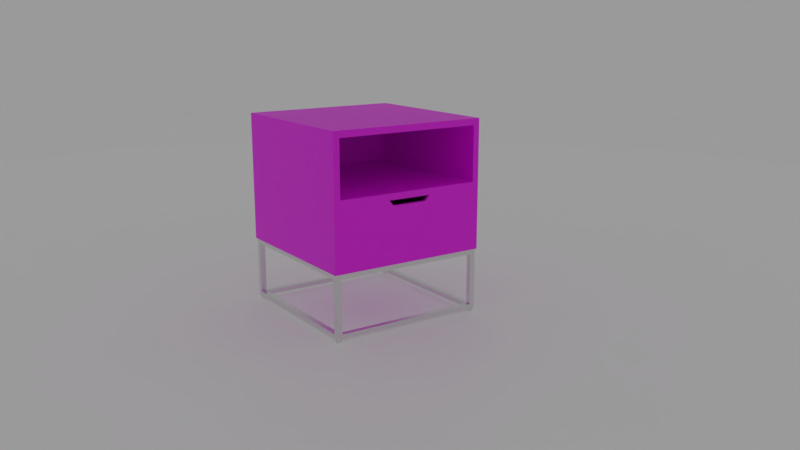 # Source: simple_configurator.blend  (saved by Blender 4.5.90; exported with 4.5.12 LTS)
import bpy
from mathutils import Matrix  # noqa: F401  (used for matrix-valued properties, if any)

bpy.ops.wm.read_factory_settings(use_empty=True)
scene = bpy.context.scene
scene.name = 'Scene'

# ---- collections
col_collection_1 = bpy.data.collections.new('Collection 1'); scene.collection.children.link(col_collection_1)

# ---- images (referenced by path relative to the original .blend; pixels are not part of the script)
import os
ASSET_DIR = os.environ.get("B2B_ASSET_DIR", "")  # directory of the original .blend (textures are referenced by path, not embedded)
HERE = os.path.dirname(os.path.abspath(__file__))  # packed textures are extracted next to this script under _unpacked/

def load_image(name, relpath, width, height, colorspace="sRGB"):
    """Load a texture the original file referenced (path relative to the .blend, or extracted next to this script)."""
    p = next((c for c in (os.path.join(HERE, relpath), os.path.join(ASSET_DIR, relpath)) if relpath and os.path.exists(c)), "")
    if p:
        img = bpy.data.images.load(p, check_existing=True)
        img.name = name
    else:  # same state as the original file: an image datablock whose file is absent (Cycles renders it pink)
        img = bpy.data.images.new(name, width, height)
        img.source = "FILE"
        img.filepath = "//" + (relpath or name)
    img.colorspace_settings.name = colorspace
    return img
img_ground_mask_jpg = load_image('ground_mask.jpg', 'ground_mask.jpg', 1024, 1024, 'sRGB')
img_wood_basecolor_1_jpg = load_image('wood_basecolor_1.jpg', 'wood_basecolor_1.jpg', 1024, 1024, 'sRGB')
img_environment_hdr = load_image('environment.hdr', 'environment.hdr', 1024, 1024, 'Linear Rec.709')

# ---- materials (node trees are filled in below, after node groups)
mat_spherematerial = bpy.data.materials.new('SphereMaterial')
mat_woodmaterial1 = bpy.data.materials.new('woodmaterial1')
mat_chrome = bpy.data.materials.new('Chrome')

# ---- node groups
ng_auto_smooth = bpy.data.node_groups.new('Auto Smooth', 'GeometryNodeTree')
_s = ng_auto_smooth.interface.new_socket(name='Geometry', in_out='OUTPUT', socket_type='NodeSocketGeometry')
_s = ng_auto_smooth.interface.new_socket(name='Geometry', in_out='INPUT', socket_type='NodeSocketGeometry')
_s = ng_auto_smooth.interface.new_socket(name='Angle', in_out='INPUT', socket_type='NodeSocketFloat')
_s.subtype = 'ANGLE'
_s.min_value = 0.0
_s.max_value = 3.142
ng_auto_smooth.is_modifier = True
_N = ng_auto_smooth.nodes; _L = ng_auto_smooth.links
n0 = _N.new('NodeGroupOutput'); n0.name = 'Group Output'; n0.location = (480, -100)
n1 = _N.new('NodeGroupInput'); n1.name = 'Group Input'; n1.location = (-420, -300)
n2 = _N.new('NodeGroupInput'); n2.name = 'Group Input.001'; n2.location = (-60, -100)
n3 = _N.new('GeometryNodeSetShadeSmooth'); n3.name = 'Set Shade Smooth'; n3.location = (120, -100)
n3.domain = 'EDGE'
n4 = _N.new('GeometryNodeSetShadeSmooth'); n4.name = 'Set Shade Smooth.001'; n4.location = (300, -100)
n5 = _N.new('GeometryNodeInputMeshEdgeAngle'); n5.name = 'Edge Angle'; n5.location = (-420, -220)
n6 = _N.new('GeometryNodeInputEdgeSmooth'); n6.name = 'Is Edge Smooth'; n6.location = (-60, -160)
n7 = _N.new('GeometryNodeInputShadeSmooth'); n7.name = 'Is Face Smooth'; n7.location = (-240, -340)
n8 = _N.new('FunctionNodeBooleanMath'); n8.name = 'Boolean Math'; n8.location = (-60, -220)
n9 = _N.new('FunctionNodeCompare'); n9.name = 'Compare'; n9.location = (-240, -180)
n9.operation = 'LESS_EQUAL'
_L.new(n5.outputs[0], n9.inputs[0])
_L.new(n4.outputs[0], n0.inputs[0])
_L.new(n1.outputs[1], n9.inputs[1])
_L.new(n9.outputs[0], n8.inputs[0])
_L.new(n7.outputs[0], n8.inputs[1])
_L.new(n2.outputs[0], n3.inputs[0])
_L.new(n6.outputs[0], n3.inputs[1])
_L.new(n3.outputs[0], n4.inputs[0])
_L.new(n8.outputs[0], n3.inputs[2])
n0.is_active_output = True

# ---- material node trees
mat_spherematerial.use_nodes = True; mat_spherematerial.node_tree.nodes.clear()
_N = mat_spherematerial.node_tree.nodes; _L = mat_spherematerial.node_tree.links
n0 = _N.new('ShaderNodeOutputMaterial'); n0.name = 'Material Output'; n0.location = (335, 81)
n1 = _N.new('ShaderNodeEmission'); n1.name = 'Emission'; n1.location = (94, 147)
n1.inputs[1].default_value = 0.5
n2 = _N.new('ShaderNodeTexImage'); n2.name = 'Image Texture'; n2.location = (-221, 95)
n2.image = img_ground_mask_jpg
n3 = _N.new('ShaderNodeMixShader'); n3.name = 'Mix Shader'; n3.location = (133, -12)
n4 = _N.new('ShaderNodeBsdfPrincipled'); n4.name = 'Principled BSDF'; n4.location = (304, -86)
_L.new(n2.outputs[0], n3.inputs[0])
_L.new(n3.outputs[0], n0.inputs[0])
_L.new(n1.outputs[0], n3.inputs[2])
_L.new(n4.outputs[0], n3.inputs[1])
n0.is_active_output = True
mat_woodmaterial1.use_nodes = True; mat_woodmaterial1.node_tree.nodes.clear()
_N = mat_woodmaterial1.node_tree.nodes; _L = mat_woodmaterial1.node_tree.links
n0 = _N.new('ShaderNodeBsdfPrincipled'); n0.name = 'Principled BSDF'; n0.location = (-200, 100)
n1 = _N.new('ShaderNodeOutputMaterial'); n1.name = 'Material Output'; n1.location = (200, 100)
n2 = _N.new('ShaderNodeTexImage'); n2.name = 'Image Texture'; n2.location = (-490, 75)
n2.image = img_wood_basecolor_1_jpg
n3 = _N.new('ShaderNodeUVMap'); n3.name = 'UV Map'; n3.location = (-829, 91)
n4 = _N.new('ShaderNodeMapping'); n4.name = 'Mapping'; n4.location = (-650, 137)
n4.inputs[3].default_value = (5.0, 5.0, 1.0)
_L.new(n0.outputs[0], n1.inputs[0])
_L.new(n2.outputs[0], n0.inputs[0])
_L.new(n4.outputs[0], n2.inputs[0])
_L.new(n3.outputs[0], n4.inputs[0])
n1.is_active_output = True
mat_chrome.use_nodes = True; mat_chrome.node_tree.nodes.clear()
_N = mat_chrome.node_tree.nodes; _L = mat_chrome.node_tree.links
n0 = _N.new('ShaderNodeBsdfPrincipled'); n0.name = 'Principled BSDF'; n0.location = (-200, 100)
n0.inputs[1].default_value = 1.0
n0.inputs[2].default_value = 0.2745
n1 = _N.new('ShaderNodeOutputMaterial'); n1.name = 'Material Output'; n1.location = (200, 100)
_L.new(n0.outputs[0], n1.inputs[0])
n1.is_active_output = True

# ---- world
world_world = bpy.data.worlds.new('World'); scene.world = world_world
world_world.use_nodes = True; world_world.node_tree.nodes.clear()
_N = world_world.node_tree.nodes; _L = world_world.node_tree.links
n0 = _N.new('ShaderNodeBackground'); n0.name = 'Background'; n0.location = (-200, 100)
n0.inputs[1].default_value = 0.6
n1 = _N.new('ShaderNodeOutputWorld'); n1.name = 'World Output'; n1.location = (200, 100)
n2 = _N.new('ShaderNodeTexEnvironment'); n2.name = 'Environment Texture'; n2.location = (-584, 70)
n2.image = img_environment_hdr
_L.new(n0.outputs[0], n1.inputs[0])
_L.new(n2.outputs[0], n0.inputs[0])
n1.is_active_output = True
world_world.color = (0.05088, 0.05088, 0.05088)
world_world.use_sun_shadow = False
world_world.sun_shadow_jitter_overblur = 0.0
world_world.cycles.sampling_method = 'MANUAL'

# ---- cameras
cam_camera = bpy.data.cameras.new('Camera')
cam_camera.clip_end = 100.0
cam_camera.lens = 35.0
cam_camera.sensor_width = 32.0
cam_camera.sensor_height = 18.0
cam_camera.ortho_scale = 7.314
cam_camera.dof.focus_distance = 0.0
cam_camera.dof.aperture_fstop = 128.0

# ---- lights
light_lamp = bpy.data.lights.new('Lamp', 'SUN')
light_lamp.transmission_factor = 0.0
light_lamp.cutoff_distance = 30.0
light_lamp.angle = 0.1993
light_lamp.energy = 1.7
light_lamp.shadow_buffer_clip_start = 1.001
light_lamp.shadow_soft_size = 0.1
light_lamp.shadow_maximum_resolution = 0.006
light_lamp.shadow_cascade_max_distance = 1000.0

# ---- meshes
me_sphere_001 = bpy.data.meshes.new('Sphere.001')
me_sphere_001.from_pydata([(-1.0, -1.0, 0.0), (1.0, -1.0, 0.0), (-1.0, 1.0, 0.0), (1.0, 1.0, 0.0), (-2.738e-07, 0.7032, 3.535), (-2.738e-07, 1.379, 3.33), (-2.738e-07, 2.003, 2.997), (-2.738e-07, 2.549, 2.549), (-2.738e-07, 2.997, 2.003), (-2.738e-07, 3.33, 1.379), (-2.738e-07, 3.535, 0.7032), (0.1372, 0.6897, 3.535), (0.2691, 1.353, 3.33), (0.3907, 1.964, 2.997), (0.4973, 2.5, 2.549), (0.5847, 2.94, 2.003), (0.6497, 3.266, 1.379), (0.6897, 3.467, 0.7032), (0.2691, 0.6497, 3.535), (0.5279, 1.274, 3.33), (0.7664, 1.85, 2.997), (0.9754, 2.355, 2.549), (1.147, 2.769, 2.003), (1.274, 3.077, 1.379), (1.353, 3.266, 0.7032), (0.3907, 0.5847, 3.535), (0.7664, 1.147, 3.33), (1.113, 1.665, 2.997), (1.416, 2.119, 2.549), (1.665, 2.492, 2.003), (1.85, 2.769, 1.379), (1.964, 2.94, 0.7032), (0.4973, 0.4973, 3.535), (0.9754, 0.9754, 3.33), (1.416, 1.416, 2.997), (1.802, 1.802, 2.549), (2.119, 2.119, 2.003), (2.355, 2.355, 1.379), (2.5, 2.5, 0.7032), (0.5847, 0.3907, 3.535), (1.147, 0.7664, 3.33), (1.665, 1.113, 2.997), (2.119, 1.416, 2.549), (2.492, 1.665, 2.003), (2.769, 1.85, 1.379), (2.94, 1.964, 0.7032), (0.6497, 0.2691, 3.535), (1.274, 0.5279, 3.33), (1.85, 0.7664, 2.997), (2.355, 0.9754, 2.549), (2.769, 1.147, 2.003), (3.077, 1.274, 1.379), (3.266, 1.353, 0.7032), (0.6897, 0.1372, 3.535), (1.353, 0.2691, 3.33), (1.964, 0.3907, 2.997), (2.5, 0.4973, 2.549), (2.94, 0.5847, 2.003), (3.266, 0.6497, 1.379), (3.467, 0.6897, 0.7032), (0.7032, -6.53e-07, 3.535), (1.379, -6.261e-07, 3.33), (2.003, -5.992e-07, 2.997), (2.549, -6.261e-07, 2.549), (2.997, -6.798e-07, 2.003), (3.33, -4.65e-07, 1.379), (3.535, -8.947e-07, 0.7032), (0.6897, -0.1372, 3.535), (1.353, -0.2691, 3.33), (1.964, -0.3907, 2.997), (2.5, -0.4973, 2.549), (2.94, -0.5847, 2.003), (3.266, -0.6497, 1.379), (3.467, -0.6897, 0.7032), (0.6497, -0.2691, 3.535), (1.274, -0.5279, 3.33), (1.85, -0.7664, 2.997), (2.355, -0.9754, 2.549), (2.769, -1.147, 2.003), (3.077, -1.274, 1.379), (3.266, -1.353, 0.7032), (0.5847, -0.3907, 3.535), (1.147, -0.7664, 3.33), (1.665, -1.113, 2.997), (2.119, -1.416, 2.549), (2.492, -1.665, 2.003), (2.769, -1.85, 1.379), (2.94, -1.964, 0.7032), (0.4973, -0.4973, 3.535), (0.9754, -0.9754, 3.33), (1.416, -1.416, 2.997), (1.802, -1.802, 2.549), (2.119, -2.119, 2.003), (2.355, -2.355, 1.379), (2.5, -2.5, 0.7032), (0.3907, -0.5847, 3.535), (0.7664, -1.147, 3.33), (1.113, -1.665, 2.997), (1.416, -2.119, 2.549), (1.665, -2.492, 2.003), (1.85, -2.769, 1.379), (1.964, -2.94, 0.7032), (0.2691, -0.6497, 3.535), (0.5279, -1.274, 3.33), (0.7664, -1.85, 2.997), (0.9754, -2.355, 2.549), (1.147, -2.769, 2.003), (1.274, -3.077, 1.379), (1.353, -3.266, 0.7032), (0.1372, -0.6897, 3.535), (0.2691, -1.353, 3.33), (0.3907, -1.964, 2.997), (0.4973, -2.5, 2.549), (0.5847, -2.94, 2.003), (0.6497, -3.266, 1.379), (0.6897, -3.467, 0.7032), (-2.998e-07, -0.7032, 3.535), (-1.252e-07, -1.379, 3.33), (-1.789e-07, -2.003, 2.997), (-3.669e-07, -2.549, 2.549), (-5.818e-07, -2.997, 2.003), (-4.464e-08, -3.33, 1.379), (-5.818e-07, -3.535, 0.7032), (-0.1372, -0.6897, 3.535), (-0.2691, -1.353, 3.33), (-0.3907, -1.964, 2.997), (-0.4973, -2.5, 2.549), (-0.5847, -2.94, 2.003), (-0.6497, -3.266, 1.379), (-0.6897, -3.467, 0.7032), (-0.2691, -0.6497, 3.535), (-0.5279, -1.274, 3.33), (-0.7664, -1.85, 2.997), (-0.9754, -2.355, 2.549), (-1.147, -2.769, 2.003), (-1.274, -3.077, 1.379), (-1.353, -3.266, 0.7032), (-0.3907, -0.5847, 3.535), (-0.7664, -1.147, 3.33), (-1.113, -1.665, 2.997), (-1.416, -2.119, 2.549), (-1.665, -2.492, 2.003), (-1.85, -2.769, 1.379), (-1.964, -2.94, 0.7032), (-1.104e-06, -1.481e-06, 3.605), (-0.4973, -0.4973, 3.535), (-0.9754, -0.9754, 3.33), (-1.416, -1.416, 2.997), (-1.802, -1.802, 2.549), (-2.119, -2.119, 2.003), (-2.355, -2.355, 1.379), (-2.5, -2.5, 0.7032), (-0.5847, -0.3907, 3.535), (-1.147, -0.7664, 3.33), (-1.665, -1.113, 2.997), (-2.119, -1.416, 2.549), (-2.492, -1.665, 2.003), (-2.769, -1.85, 1.379), (-2.94, -1.964, 0.7032), (-0.6497, -0.2691, 3.535), (-1.274, -0.5279, 3.33), (-1.85, -0.7664, 2.997), (-2.355, -0.9754, 2.549), (-2.769, -1.147, 2.003), (-3.077, -1.274, 1.379), (-3.266, -1.353, 0.7032), (-0.6897, -0.1372, 3.535), (-1.353, -0.2691, 3.33), (-1.964, -0.3907, 2.997), (-2.5, -0.4973, 2.549), (-2.94, -0.5847, 2.003), (-3.266, -0.6497, 1.379), (-3.467, -0.6897, 0.7032), (-0.7032, -5.992e-07, 3.535), (-1.379, -4.918e-07, 3.33), (-2.003, -4.918e-07, 2.997), (-2.549, -1.427e-07, 2.549), (-2.997, 1.846e-08, 2.003), (-3.33, -6.261e-07, 1.379), (-3.535, 1.796e-07, 0.7032), (-0.6897, 0.1372, 3.535), (-1.353, 0.2691, 3.33), (-1.964, 0.3907, 2.997), (-2.5, 0.4973, 2.549), (-2.94, 0.5847, 2.003), (-3.266, 0.6497, 1.379), (-3.467, 0.6897, 0.7032), (-0.6497, 0.2691, 3.535), (-1.274, 0.5279, 3.33), (-1.85, 0.7664, 2.997), (-2.355, 0.9754, 2.549), (-2.769, 1.147, 2.003), (-3.077, 1.274, 1.379), (-3.266, 1.353, 0.7032), (-0.5847, 0.3907, 3.535), (-1.147, 0.7664, 3.33), (-1.665, 1.113, 2.997), (-2.119, 1.416, 2.549), (-2.492, 1.665, 2.003), (-2.769, 1.85, 1.379), (-2.94, 1.964, 0.7032), (-0.4973, 0.4973, 3.535), (-0.9754, 0.9754, 3.33), (-1.416, 1.416, 2.997), (-1.802, 1.802, 2.549), (-2.119, 2.119, 2.003), (-2.355, 2.355, 1.379), (-2.5, 2.5, 0.7032), (-0.3907, 0.5847, 3.535), (-0.7664, 1.147, 3.33), (-1.113, 1.665, 2.997), (-1.416, 2.119, 2.549), (-1.665, 2.492, 2.003), (-1.85, 2.769, 1.379), (-1.964, 2.94, 0.7032), (-0.2691, 0.6497, 3.535), (-0.5279, 1.274, 3.33), (-0.7664, 1.85, 2.997), (-0.9754, 2.355, 2.549), (-1.147, 2.769, 2.003), (-1.274, 3.077, 1.379), (-1.353, 3.266, 0.7032), (-0.1372, 0.6897, 3.535), (-0.2691, 1.353, 3.33), (-0.3907, 1.964, 2.997), (-0.4973, 2.5, 2.549), (-0.5847, 2.94, 2.003), (-0.6497, 3.266, 1.379), (-0.6897, 3.467, 0.7032), (-2.738e-07, 3.566, 0.394), (1.408e-06, 3.207, 2.314e-07), (-4.843e-08, 3.532, 0.197), (5.674e-07, 3.4, 0.05279), (0.7503, 3.133, 2.298e-07), (0.6957, 3.497, 0.394), (0.7258, 3.329, 0.05279), (0.7058, 3.462, 0.197), (1.319, 2.96, 2.298e-07), (1.365, 3.294, 0.394), (1.347, 3.14, 0.05279), (1.364, 3.263, 0.197), (1.843, 2.68, 2.298e-07), (1.981, 2.965, 0.394), (1.92, 2.834, 0.05279), (1.971, 2.939, 0.197), (2.303, 2.303, 2.298e-07), (2.521, 2.521, 0.394), (2.422, 2.422, 0.05279), (2.502, 2.502, 0.197), (2.68, 1.843, 2.298e-07), (2.965, 1.981, 0.394), (2.834, 1.92, 0.05279), (2.939, 1.971, 0.197), (2.96, 1.319, 2.298e-07), (3.294, 1.365, 0.394), (3.14, 1.347, 0.05279), (3.263, 1.364, 0.197), (3.133, 0.7503, 2.298e-07), (3.497, 0.6957, 0.394), (3.329, 0.7258, 0.05279), (3.462, 0.7058, 0.197), (3.207, -8.382e-07, 2.314e-07), (3.566, -8.71e-07, 0.394), (3.4, -8.438e-07, 0.05279), (3.532, -8.554e-07, 0.197), (3.133, -0.7503, 2.298e-07), (3.497, -0.6957, 0.394), (3.329, -0.7258, 0.05279), (3.462, -0.7058, 0.197), (2.96, -1.319, 2.298e-07), (3.294, -1.365, 0.394), (3.14, -1.347, 0.05279), (3.263, -1.364, 0.197), (2.68, -1.843, 2.298e-07), (2.965, -1.981, 0.394), (2.834, -1.92, 0.05279), (2.939, -1.971, 0.197), (2.303, -2.303, 2.298e-07), (2.521, -2.521, 0.394), (2.422, -2.422, 0.05279), (2.502, -2.502, 0.197), (1.843, -2.68, 2.298e-07), (1.981, -2.965, 0.394), (1.92, -2.834, 0.05279), (1.971, -2.939, 0.197), (1.319, -2.96, 2.298e-07), (1.365, -3.294, 0.394), (1.347, -3.14, 0.05279), (1.364, -3.263, 0.197), (0.7503, -3.133, 2.298e-07), (0.6957, -3.497, 0.394), (0.7258, -3.329, 0.05279), (0.7058, -3.462, 0.197), (-1.576e-06, -3.207, 2.314e-07), (-6.054e-07, -3.566, 0.394), (-1.102e-06, -3.4, 0.05279), (-7.467e-07, -3.532, 0.197), (-0.7503, -3.133, 2.298e-07), (-0.6957, -3.497, 0.394), (-0.7258, -3.329, 0.05279), (-0.7058, -3.462, 0.197), (-1.319, -2.96, 2.298e-07), (-1.365, -3.294, 0.394), (-1.347, -3.14, 0.05279), (-1.364, -3.263, 0.197), (-1.843, -2.68, 2.298e-07), (-1.981, -2.965, 0.394), (-1.92, -2.834, 0.05279), (-1.971, -2.939, 0.197), (-2.303, -2.303, 2.298e-07), (-2.521, -2.521, 0.394), (-2.422, -2.422, 0.05279), (-2.502, -2.502, 0.197), (-2.68, -1.843, 2.298e-07), (-2.965, -1.981, 0.394), (-2.834, -1.92, 0.05279), (-2.939, -1.971, 0.197), (-2.96, -1.319, 2.298e-07), (-3.294, -1.365, 0.394), (-3.14, -1.347, 0.05279), (-3.263, -1.364, 0.197), (-3.133, -0.7503, 2.298e-07), (-3.497, -0.6957, 0.394), (-3.329, -0.7258, 0.05279), (-3.462, -0.7058, 0.197), (-3.207, -6.478e-06, 2.314e-07), (-3.566, 1.087e-07, 0.394), (-3.4, -3.217e-06, 0.05279), (-3.532, -8.063e-07, 0.197), (-3.133, 0.7503, 2.298e-07), (-3.497, 0.6957, 0.394), (-3.329, 0.7258, 0.05279), (-3.462, 0.7058, 0.197), (-2.96, 1.319, 2.298e-07), (-3.294, 1.365, 0.394), (-3.14, 1.347, 0.05279), (-3.263, 1.364, 0.197), (-2.68, 1.843, 2.298e-07), (-2.965, 1.981, 0.394), (-2.834, 1.92, 0.05279), (-2.939, 1.971, 0.197), (-2.303, 2.303, 2.298e-07), (-2.521, 2.521, 0.394), (-2.422, 2.422, 0.05279), (-2.502, 2.502, 0.197), (-1.843, 2.68, 2.298e-07), (-1.981, 2.965, 0.394), (-1.92, 2.834, 0.05279), (-1.971, 2.939, 0.197), (-1.319, 2.96, 2.298e-07), (-1.365, 3.294, 0.394), (-1.347, 3.14, 0.05279), (-1.364, 3.263, 0.197), (-0.7503, 3.133, 2.298e-07), (-0.6957, 3.497, 0.394), (-0.7258, 3.329, 0.05279), (-0.7058, 3.462, 0.197)], [], [(0, 1, 3, 2), (9, 16, 15, 8), (10, 17, 16, 9), (230, 353, 2), (4, 11, 144), (5, 12, 11, 4), (6, 13, 12, 5), (7, 14, 13, 6), (8, 15, 14, 7), (15, 22, 21, 14), (16, 23, 22, 15), (17, 24, 23, 16), (233, 3, 237), (11, 18, 144), (12, 19, 18, 11), (13, 20, 19, 12), (14, 21, 20, 13), (18, 25, 144), (19, 26, 25, 18), (20, 27, 26, 19), (21, 28, 27, 20), (22, 29, 28, 21), (23, 30, 29, 22), (24, 31, 30, 23), (237, 3, 241), (29, 36, 35, 28), (30, 37, 36, 29), (31, 38, 37, 30), (241, 3, 245), (25, 32, 144), (26, 33, 32, 25), (27, 34, 33, 26), (28, 35, 34, 27), (33, 40, 39, 32), (34, 41, 40, 33), (35, 42, 41, 34), (36, 43, 42, 35), (37, 44, 43, 36), (38, 45, 44, 37), (3, 249, 245), (32, 39, 144), (44, 51, 50, 43), (45, 52, 51, 44), (253, 249, 3), (39, 46, 144), (40, 47, 46, 39), (41, 48, 47, 40), (42, 49, 48, 41), (43, 50, 49, 42), (47, 54, 53, 46), (48, 55, 54, 47), (49, 56, 55, 48), (50, 57, 56, 49), (51, 58, 57, 50), (52, 59, 58, 51), (253, 3, 257), (46, 53, 144), (58, 65, 64, 57), (59, 66, 65, 58), (257, 3, 261), (53, 60, 144), (54, 61, 60, 53), (55, 62, 61, 54), (56, 63, 62, 55), (57, 64, 63, 56), (62, 69, 68, 61), (63, 70, 69, 62), (64, 71, 70, 63), (65, 72, 71, 64), (66, 73, 72, 65), (261, 1, 265), (60, 67, 144), (61, 68, 67, 60), (73, 80, 79, 72), (265, 1, 269), (67, 74, 144), (68, 75, 74, 67), (69, 76, 75, 68), (70, 77, 76, 69), (71, 78, 77, 70), (72, 79, 78, 71), (77, 84, 83, 76), (78, 85, 84, 77), (79, 86, 85, 78), (80, 87, 86, 79), (269, 1, 273), (74, 81, 144), (75, 82, 81, 74), (76, 83, 82, 75), (1, 277, 273), (81, 88, 144), (82, 89, 88, 81), (83, 90, 89, 82), (84, 91, 90, 83), (85, 92, 91, 84), (86, 93, 92, 85), (87, 94, 93, 86), (91, 98, 97, 90), (92, 99, 98, 91), (93, 100, 99, 92), (94, 101, 100, 93), (277, 1, 281), (88, 95, 144), (89, 96, 95, 88), (90, 97, 96, 89), (281, 1, 285), (95, 102, 144), (96, 103, 102, 95), (97, 104, 103, 96), (98, 105, 104, 97), (99, 106, 105, 98), (100, 107, 106, 99), (101, 108, 107, 100), (106, 113, 112, 105), (107, 114, 113, 106), (108, 115, 114, 107), (285, 1, 289), (102, 109, 144), (103, 110, 109, 102), (104, 111, 110, 103), (105, 112, 111, 104), (109, 116, 144), (110, 117, 116, 109), (111, 118, 117, 110), (112, 119, 118, 111), (113, 120, 119, 112), (114, 121, 120, 113), (115, 122, 121, 114), (289, 1, 293), (120, 127, 126, 119), (121, 128, 127, 120), (122, 129, 128, 121), (293, 0, 297), (116, 123, 144), (117, 124, 123, 116), (118, 125, 124, 117), (119, 126, 125, 118), (124, 131, 130, 123), (125, 132, 131, 124), (126, 133, 132, 125), (127, 134, 133, 126), (128, 135, 134, 127), (129, 136, 135, 128), (297, 0, 301), (123, 130, 144), (135, 142, 141, 134), (136, 143, 142, 135), (301, 0, 305), (130, 137, 144), (131, 138, 137, 130), (132, 139, 138, 131), (133, 140, 139, 132), (134, 141, 140, 133), (139, 147, 146, 138), (140, 148, 147, 139), (141, 149, 148, 140), (142, 150, 149, 141), (143, 151, 150, 142), (309, 305, 0), (137, 145, 144), (138, 146, 145, 137), (151, 158, 157, 150), (313, 309, 0), (145, 152, 144), (146, 153, 152, 145), (147, 154, 153, 146), (148, 155, 154, 147), (149, 156, 155, 148), (150, 157, 156, 149), (154, 161, 160, 153), (155, 162, 161, 154), (156, 163, 162, 155), (157, 164, 163, 156), (158, 165, 164, 157), (0, 317, 313), (152, 159, 144), (153, 160, 159, 152), (165, 172, 171, 164), (321, 317, 0), (159, 166, 144), (160, 167, 166, 159), (161, 168, 167, 160), (162, 169, 168, 161), (163, 170, 169, 162), (164, 171, 170, 163), (169, 176, 175, 168), (170, 177, 176, 169), (171, 178, 177, 170), (172, 179, 178, 171), (321, 0, 325), (166, 173, 144), (167, 174, 173, 166), (168, 175, 174, 167), (325, 2, 329), (173, 180, 144), (174, 181, 180, 173), (175, 182, 181, 174), (176, 183, 182, 175), (177, 184, 183, 176), (178, 185, 184, 177), (179, 186, 185, 178), (183, 190, 189, 182), (184, 191, 190, 183), (185, 192, 191, 184), (186, 193, 192, 185), (329, 2, 333), (180, 187, 144), (181, 188, 187, 180), (182, 189, 188, 181), (333, 2, 337), (187, 194, 144), (188, 195, 194, 187), (189, 196, 195, 188), (190, 197, 196, 189), (191, 198, 197, 190), (192, 199, 198, 191), (193, 200, 199, 192), (198, 205, 204, 197), (199, 206, 205, 198), (200, 207, 206, 199), (337, 2, 341), (194, 201, 144), (195, 202, 201, 194), (196, 203, 202, 195), (197, 204, 203, 196), (202, 209, 208, 201), (203, 210, 209, 202), (204, 211, 210, 203), (205, 212, 211, 204), (206, 213, 212, 205), (207, 214, 213, 206), (2, 345, 341), (201, 208, 144), (213, 220, 219, 212), (214, 221, 220, 213), (345, 2, 349), (208, 215, 144), (209, 216, 215, 208), (210, 217, 216, 209), (211, 218, 217, 210), (212, 219, 218, 211), (216, 223, 222, 215), (217, 224, 223, 216), (218, 225, 224, 217), (219, 226, 225, 218), (220, 227, 226, 219), (221, 228, 227, 220), (349, 2, 353), (215, 222, 144), (227, 9, 8, 226), (228, 10, 9, 227), (229, 234, 17, 10), (222, 4, 144), (223, 5, 4, 222), (224, 6, 5, 223), (225, 7, 6, 224), (226, 8, 7, 225), (306, 310, 151, 143), (246, 250, 45, 38), (342, 346, 214, 207), (274, 278, 94, 87), (314, 318, 165, 158), (298, 302, 136, 129), (310, 314, 158, 151), (278, 282, 101, 94), (282, 286, 108, 101), (286, 290, 115, 108), (290, 294, 122, 115), (294, 298, 129, 122), (0, 293, 1), (302, 306, 143, 136), (234, 238, 24, 17), (346, 350, 221, 214), (230, 3, 233), (350, 354, 228, 221), (3, 230, 2), (238, 242, 31, 24), (242, 246, 38, 31), (330, 334, 193, 186), (318, 322, 172, 165), (322, 326, 179, 172), (326, 330, 186, 179), (2, 325, 0), (334, 338, 200, 193), (338, 342, 207, 200), (266, 270, 80, 73), (250, 254, 52, 45), (254, 258, 59, 52), (258, 262, 66, 59), (262, 266, 73, 66), (1, 261, 3), (270, 274, 87, 80), (234, 229, 231, 236), (236, 231, 232, 235), (235, 232, 230, 233), (238, 234, 236, 240), (240, 236, 235, 239), (239, 235, 233, 237), (237, 241, 243, 239), (239, 243, 244, 240), (240, 244, 242, 238), (246, 242, 244, 248), (248, 244, 243, 247), (247, 243, 241, 245), (245, 249, 251, 247), (247, 251, 252, 248), (248, 252, 250, 246), (254, 250, 252, 256), (256, 252, 251, 255), (255, 251, 249, 253), (258, 254, 256, 260), (260, 256, 255, 259), (259, 255, 253, 257), (262, 258, 260, 264), (264, 260, 259, 263), (263, 259, 257, 261), (266, 262, 264, 268), (268, 264, 263, 267), (267, 263, 261, 265), (270, 266, 268, 272), (272, 268, 267, 271), (271, 267, 265, 269), (274, 270, 272, 276), (276, 272, 271, 275), (275, 271, 269, 273), (278, 274, 276, 280), (280, 276, 275, 279), (279, 275, 273, 277), (282, 278, 280, 284), (284, 280, 279, 283), (283, 279, 277, 281), (286, 282, 284, 288), (288, 284, 283, 287), (287, 283, 281, 285), (290, 286, 288, 292), (292, 288, 287, 291), (291, 287, 285, 289), (289, 293, 295, 291), (291, 295, 296, 292), (292, 296, 294, 290), (298, 294, 296, 300), (300, 296, 295, 299), (299, 295, 293, 297), (297, 301, 303, 299), (299, 303, 304, 300), (300, 304, 302, 298), (306, 302, 304, 308), (308, 304, 303, 307), (307, 303, 301, 305), (310, 306, 308, 312), (312, 308, 307, 311), (311, 307, 305, 309), (314, 310, 312, 316), (316, 312, 311, 315), (315, 311, 309, 313), (318, 314, 316, 320), (320, 316, 315, 319), (319, 315, 313, 317), (322, 318, 320, 324), (324, 320, 319, 323), (323, 319, 317, 321), (326, 322, 324, 328), (328, 324, 323, 327), (327, 323, 321, 325), (330, 326, 328, 332), (332, 328, 327, 331), (331, 327, 325, 329), (334, 330, 332, 336), (336, 332, 331, 335), (335, 331, 329, 333), (338, 334, 336, 340), (340, 336, 335, 339), (339, 335, 333, 337), (342, 338, 340, 344), (344, 340, 339, 343), (343, 339, 337, 341), (341, 345, 347, 343), (343, 347, 348, 344), (344, 348, 346, 342), (350, 346, 348, 352), (352, 348, 347, 351), (351, 347, 345, 349), (354, 350, 352, 356), (356, 352, 351, 355), (355, 351, 349, 353), (229, 354, 356, 231), (231, 356, 355, 232), (232, 355, 353, 230), (354, 229, 10, 228)])
me_sphere_001.polygons.foreach_set('use_smooth', [True] * 389)
_k = set([(0, 1), (0, 2), (1, 3), (2, 3)])
me_sphere_001.attributes.new('sharp_edge', 'BOOLEAN', 'EDGE').data.foreach_set('value', [ (min(e.vertices), max(e.vertices)) in _k for e in me_sphere_001.edges])
_uv = me_sphere_001.uv_layers.new(name='UVMap')
_uv.uv.foreach_set('vector', [0.0001, 9.998e-05, 0.9999, 9.998e-05, 0.9999, 0.9999, 9.998e-05, 0.9999, 0.006919, 0.01038, 0.006919, 0.01038, 0.006919, 0.01038, 0.006919, 0.01038, 0.006919, 0.01038, 0.006919, 0.01038, 0.006919, 0.01038, 0.006919, 0.01038, 0.003289, 0.006513, 0.003289, 0.006513, 0.003289, 0.006513, 0.006919, 0.01038, 0.006919, 0.01038, 0.006919, 0.01038, 0.006919, 0.01038, 0.006919, 0.01038, 0.006919, 0.01038, 0.006919, 0.01038, 0.006919, 0.01038, 0.006919, 0.01038, 0.006919, 0.01038, 0.006919, 0.01038, 0.006919, 0.01038, 0.006919, 0.01038, 0.006919, 0.01038, 0.006919, 0.01038, 0.006919, 0.01038, 0.006919, 0.01038, 0.006919, 0.01038, 0.006919, 0.01038, 0.006919, 0.01038, 0.006919, 0.01038, 0.006919, 0.01038, 0.006919, 0.01038, 0.006919, 0.01038, 0.006919, 0.01038, 0.006919, 0.01038, 0.006919, 0.01038, 0.006919, 0.01038, 0.006919, 0.01038, 0.006919, 0.01038, 0.006919, 0.01038, 0.003289, 0.006513, 0.003289, 0.006513, 0.003289, 0.006513, 0.006919, 0.01038, 0.006919, 0.01038, 0.006919, 0.01038, 0.006919, 0.01038, 0.006919, 0.01038, 0.006919, 0.01038, 0.006919, 0.01038, 0.006919, 0.01038, 0.006919, 0.01038, 0.006919, 0.01038, 0.006919, 0.01038, 0.006919, 0.01038, 0.006919, 0.01038, 0.006919, 0.01038, 0.006919, 0.01038, 0.006919, 0.01038, 0.006919, 0.01038, 0.006919, 0.01038, 0.006919, 0.01038, 0.006919, 0.01038, 0.006919, 0.01038, 0.006919, 0.01038, 0.006919, 0.01038, 0.006919, 0.01038, 0.006919, 0.01038, 0.006919, 0.01038, 0.006919, 0.01038, 0.006919, 0.01038, 0.006919, 0.01038, 0.006919, 0.01038, 0.006919, 0.01038, 0.006919, 0.01038, 0.006919, 0.01038, 0.006919, 0.01038, 0.006919, 0.01038, 0.006919, 0.01038, 0.006919, 0.01038, 0.006919, 0.01038, 0.006919, 0.01038, 0.006919, 0.01038, 0.006919, 0.01038, 0.006919, 0.01038, 0.003289, 0.006513, 0.003289, 0.006513, 0.003289, 0.006513, 0.006919, 0.01038, 0.006919, 0.01038, 0.006919, 0.01038, 0.006919, 0.01038, 0.006919, 0.01038, 0.006919, 0.01038, 0.006919, 0.01038, 0.006919, 0.01038, 0.006919, 0.01038, 0.006919, 0.01038, 0.006919, 0.01038, 0.006919, 0.01038, 0.003289, 0.006513, 0.003289, 0.006513, 0.003289, 0.006513, 0.006919, 0.01038, 0.006919, 0.01038, 0.006919, 0.01038, 0.006919, 0.01038, 0.006919, 0.01038, 0.006919, 0.01038, 0.006919, 0.01038, 0.006919, 0.01038, 0.006919, 0.01038, 0.006919, 0.01038, 0.006919, 0.01038, 0.006919, 0.01038, 0.006919, 0.01038, 0.006919, 0.01038, 0.006919, 0.01038, 0.006919, 0.01038, 0.006919, 0.01038, 0.006919, 0.01038, 0.006919, 0.01038, 0.006919, 0.01038, 0.006919, 0.01038, 0.006919, 0.01038, 0.006919, 0.01038, 0.006919, 0.01038, 0.006919, 0.01038, 0.006919, 0.01038, 0.006919, 0.01038, 0.006919, 0.01038, 0.006919, 0.01038, 0.006919, 0.01038, 0.006919, 0.01038, 0.006919, 0.01038, 0.006919, 0.01038, 0.006919, 0.01038, 0.006919, 0.01038, 0.006919, 0.01038, 0.006919, 0.01038, 0.006919, 0.01038, 0.006919, 0.01038, 0.003289, 0.006513, 0.003289, 0.006513, 0.003289, 0.006513, 0.006919, 0.01038, 0.006919, 0.01038, 0.006919, 0.01038, 0.006919, 0.01038, 0.006919, 0.01038, 0.006919, 0.01038, 0.006919, 0.01038, 0.006919, 0.01038, 0.006919, 0.01038, 0.006919, 0.01038, 0.006919, 0.01038, 0.003289, 0.006513, 0.003289, 0.006513, 0.003289, 0.006513, 0.006919, 0.01038, 0.006919, 0.01038, 0.006919, 0.01038, 0.006919, 0.01038, 0.006919, 0.01038, 0.006919, 0.01038, 0.006919, 0.01038, 0.006919, 0.01038, 0.006919, 0.01038, 0.006919, 0.01038, 0.006919, 0.01038, 0.006919, 0.01038, 0.006919, 0.01038, 0.006919, 0.01038, 0.006919, 0.01038, 0.006919, 0.01038, 0.006919, 0.01038, 0.006919, 0.01038, 0.006919, 0.01038, 0.006919, 0.01038, 0.006919, 0.01038, 0.006919, 0.01038, 0.006919, 0.01038, 0.006919, 0.01038, 0.006919, 0.01038, 0.006919, 0.01038, 0.006919, 0.01038, 0.006919, 0.01038, 0.006919, 0.01038, 0.006919, 0.01038, 0.006919, 0.01038, 0.006919, 0.01038, 0.006919, 0.01038, 0.006919, 0.01038, 0.006919, 0.01038, 0.006919, 0.01038, 0.006919, 0.01038, 0.006919, 0.01038, 0.006919, 0.01038, 0.006919, 0.01038, 0.006919, 0.01038, 0.006919, 0.01038, 0.006919, 0.01038, 0.003289, 0.006513, 0.003289, 0.006513, 0.003289, 0.006513, 0.006919, 0.01038, 0.006919, 0.01038, 0.006919, 0.01038, 0.006919, 0.01038, 0.006919, 0.01038, 0.006919, 0.01038, 0.006919, 0.01038, 0.006919, 0.01038, 0.006919, 0.01038, 0.006919, 0.01038, 0.006919, 0.01038, 0.003289, 0.006513, 0.003289, 0.006513, 0.003289, 0.006513, 0.006919, 0.01038, 0.006919, 0.01038, 0.006919, 0.01038, 0.006919, 0.01038, 0.006919, 0.01038, 0.006919, 0.01038, 0.006919, 0.01038, 0.006919, 0.01038, 0.006919, 0.01038, 0.006919, 0.01038, 0.006919, 0.01038, 0.006919, 0.01038, 0.006919, 0.01038, 0.006919, 0.01038, 0.006919, 0.01038, 0.006919, 0.01038, 0.006919, 0.01038, 0.006919, 0.01038, 0.006919, 0.01038, 0.006919, 0.01038, 0.006919, 0.01038, 0.006919, 0.01038, 0.006919, 0.01038, 0.006919, 0.01038, 0.006919, 0.01038, 0.006919, 0.01038, 0.006919, 0.01038, 0.006919, 0.01038, 0.006919, 0.01038, 0.006919, 0.01038, 0.006919, 0.01038, 0.006919, 0.01038, 0.006919, 0.01038, 0.006919, 0.01038, 0.006919, 0.01038, 0.006919, 0.01038, 0.006919, 0.01038, 0.006919, 0.01038, 0.006919, 0.01038, 0.003289, 0.006513, 0.003289, 0.006513, 0.003289, 0.006513, 0.006919, 0.01038, 0.006919, 0.01038, 0.006919, 0.01038, 0.006919, 0.01038, 0.006919, 0.01038, 0.006919, 0.01038, 0.006919, 0.01038, 0.006919, 0.01038, 0.006919, 0.01038, 0.006919, 0.01038, 0.006919, 0.01038, 0.003289, 0.006513, 0.003289, 0.006513, 0.003289, 0.006513, 0.006919, 0.01038, 0.006919, 0.01038, 0.006919, 0.01038, 0.006919, 0.01038, 0.006919, 0.01038, 0.006919, 0.01038, 0.006919, 0.01038, 0.006919, 0.01038, 0.006919, 0.01038, 0.006919, 0.01038, 0.006919, 0.01038, 0.006919, 0.01038, 0.006919, 0.01038, 0.006919, 0.01038, 0.006919, 0.01038, 0.006919, 0.01038, 0.006919, 0.01038, 0.006919, 0.01038, 0.006919, 0.01038, 0.006919, 0.01038, 0.006919, 0.01038, 0.006919, 0.01038, 0.006919, 0.01038, 0.006919, 0.01038, 0.006919, 0.01038, 0.006919, 0.01038, 0.006919, 0.01038, 0.006919, 0.01038, 0.006919, 0.01038, 0.006919, 0.01038, 0.006919, 0.01038, 0.006919, 0.01038, 0.006919, 0.01038, 0.006919, 0.01038, 0.006919, 0.01038, 0.006919, 0.01038, 0.006919, 0.01038, 0.006919, 0.01038, 0.006919, 0.01038, 0.003289, 0.006513, 0.003289, 0.006513, 0.003289, 0.006513, 0.006919, 0.01038, 0.006919, 0.01038, 0.006919, 0.01038, 0.006919, 0.01038, 0.006919, 0.01038, 0.006919, 0.01038, 0.006919, 0.01038, 0.006919, 0.01038, 0.006919, 0.01038, 0.006919, 0.01038, 0.006919, 0.01038, 0.003289, 0.006513, 0.003289, 0.006513, 0.003289, 0.006513, 0.006919, 0.01038, 0.006919, 0.01038, 0.006919, 0.01038, 0.006919, 0.01038, 0.006919, 0.01038, 0.006919, 0.01038, 0.006919, 0.01038, 0.006919, 0.01038, 0.006919, 0.01038, 0.006919, 0.01038, 0.006919, 0.01038, 0.006919, 0.01038, 0.006919, 0.01038, 0.006919, 0.01038, 0.006919, 0.01038, 0.006919, 0.01038, 0.006919, 0.01038, 0.006919, 0.01038, 0.006919, 0.01038, 0.006919, 0.01038, 0.006919, 0.01038, 0.006919, 0.01038, 0.006919, 0.01038, 0.006919, 0.01038, 0.006919, 0.01038, 0.006919, 0.01038, 0.006919, 0.01038, 0.006919, 0.01038, 0.006919, 0.01038, 0.006919, 0.01038, 0.006919, 0.01038, 0.006919, 0.01038, 0.006919, 0.01038, 0.006919, 0.01038, 0.006919, 0.01038, 0.006919, 0.01038, 0.006919, 0.01038, 0.006919, 0.01038, 0.006919, 0.01038, 0.006919, 0.01038, 0.006919, 0.01038, 0.006919, 0.01038, 0.006919, 0.01038, 0.003289, 0.006513, 0.003289, 0.006513, 0.003289, 0.006513, 0.006919, 0.01038, 0.006919, 0.01038, 0.006919, 0.01038, 0.006919, 0.01038, 0.006919, 0.01038, 0.006919, 0.01038, 0.006919, 0.01038, 0.006919, 0.01038, 0.006919, 0.01038, 0.006919, 0.01038, 0.006919, 0.01038, 0.003289, 0.006513, 0.003289, 0.006513, 0.003289, 0.006513, 0.006919, 0.01038, 0.006919, 0.01038, 0.006919, 0.01038, 0.006919, 0.01038, 0.006919, 0.01038, 0.006919, 0.01038, 0.006919, 0.01038, 0.006919, 0.01038, 0.006919, 0.01038, 0.006919, 0.01038, 0.006919, 0.01038, 0.006919, 0.01038, 0.006919, 0.01038, 0.006919, 0.01038, 0.006919, 0.01038, 0.006919, 0.01038, 0.006919, 0.01038, 0.006919, 0.01038, 0.006919, 0.01038, 0.006919, 0.01038, 0.006919, 0.01038, 0.006919, 0.01038, 0.006919, 0.01038, 0.006919, 0.01038, 0.006919, 0.01038, 0.006919, 0.01038, 0.006919, 0.01038, 0.006919, 0.01038, 0.006919, 0.01038, 0.006919, 0.01038, 0.006919, 0.01038, 0.006919, 0.01038, 0.006919, 0.01038, 0.006919, 0.01038, 0.006919, 0.01038, 0.006919, 0.01038, 0.006919, 0.01038, 0.006919, 0.01038, 0.006919, 0.01038, 0.003289, 0.006513, 0.003289, 0.006513, 0.003289, 0.006513, 0.006919, 0.01038, 0.006919, 0.01038, 0.006919, 0.01038, 0.006919, 0.01038, 0.006919, 0.01038, 0.006919, 0.01038, 0.006919, 0.01038, 0.006919, 0.01038, 0.006919, 0.01038, 0.006919, 0.01038, 0.006919, 0.01038, 0.006919, 0.01038, 0.006919, 0.01038, 0.006919, 0.01038, 0.006919, 0.01038, 0.006919, 0.01038, 0.006919, 0.01038, 0.006919, 0.01038, 0.006919, 0.01038, 0.006919, 0.01038, 0.006919, 0.01038, 0.006919, 0.01038, 0.006919, 0.01038, 0.006919, 0.01038, 0.006919, 0.01038, 0.006919, 0.01038, 0.006919, 0.01038, 0.006919, 0.01038, 0.006919, 0.01038, 0.006919, 0.01038, 0.006919, 0.01038, 0.006919, 0.01038, 0.006919, 0.01038, 0.006919, 0.01038, 0.006919, 0.01038, 0.006919, 0.01038, 0.006919, 0.01038, 0.006919, 0.01038, 0.006919, 0.01038, 0.006919, 0.01038, 0.006919, 0.01038, 0.006919, 0.01038, 0.003289, 0.006513, 0.003289, 0.006513, 0.003289, 0.006513, 0.006919, 0.01038, 0.006919, 0.01038, 0.006919, 0.01038, 0.006919, 0.01038, 0.006919, 0.01038, 0.006919, 0.01038, 0.006919, 0.01038, 0.006919, 0.01038, 0.006919, 0.01038, 0.006919, 0.01038, 0.006919, 0.01038, 0.006919, 0.01038, 0.003289, 0.006513, 0.003289, 0.006513, 0.003289, 0.006513, 0.006919, 0.01038, 0.006919, 0.01038, 0.006919, 0.01038, 0.006919, 0.01038, 0.006919, 0.01038, 0.006919, 0.01038, 0.006919, 0.01038, 0.006919, 0.01038, 0.006919, 0.01038, 0.006919, 0.01038, 0.006919, 0.01038, 0.006919, 0.01038, 0.006919, 0.01038, 0.006919, 0.01038, 0.006919, 0.01038, 0.006919, 0.01038, 0.006919, 0.01038, 0.006919, 0.01038, 0.006919, 0.01038, 0.006919, 0.01038, 0.006919, 0.01038, 0.006919, 0.01038, 0.006919, 0.01038, 0.006919, 0.01038, 0.006919, 0.01038, 0.006919, 0.01038, 0.006919, 0.01038, 0.006919, 0.01038, 0.006919, 0.01038, 0.006919, 0.01038, 0.006919, 0.01038, 0.006919, 0.01038, 0.006919, 0.01038, 0.006919, 0.01038, 0.006919, 0.01038, 0.006919, 0.01038, 0.006919, 0.01038, 0.006919, 0.01038, 0.006919, 0.01038, 0.003289, 0.006513, 0.003289, 0.006513, 0.003289, 0.006513, 0.006919, 0.01038, 0.006919, 0.01038, 0.006919, 0.01038, 0.006919, 0.01038, 0.006919, 0.01038, 0.006919, 0.01038, 0.006919, 0.01038, 0.006919, 0.01038, 0.006919, 0.01038, 0.006919, 0.01038, 0.006919, 0.01038, 0.003289, 0.006513, 0.003289, 0.006513, 0.003289, 0.006513, 0.006919, 0.01038, 0.006919, 0.01038, 0.006919, 0.01038, 0.006919, 0.01038, 0.006919, 0.01038, 0.006919, 0.01038, 0.006919, 0.01038, 0.006919, 0.01038, 0.006919, 0.01038, 0.006919, 0.01038, 0.006919, 0.01038, 0.006919, 0.01038, 0.006919, 0.01038, 0.006919, 0.01038, 0.006919, 0.01038, 0.006919, 0.01038, 0.006919, 0.01038, 0.006919, 0.01038, 0.006919, 0.01038, 0.006919, 0.01038, 0.006919, 0.01038, 0.006919, 0.01038, 0.006919, 0.01038, 0.006919, 0.01038, 0.006919, 0.01038, 0.006919, 0.01038, 0.006919, 0.01038, 0.006919, 0.01038, 0.006919, 0.01038, 0.006919, 0.01038, 0.006919, 0.01038, 0.006919, 0.01038, 0.006919, 0.01038, 0.006919, 0.01038, 0.006919, 0.01038, 0.006919, 0.01038, 0.006919, 0.01038, 0.006919, 0.01038, 0.006919, 0.01038, 0.003289, 0.006513, 0.003289, 0.006513, 0.003289, 0.006513, 0.006919, 0.01038, 0.006919, 0.01038, 0.006919, 0.01038, 0.006919, 0.01038, 0.006919, 0.01038, 0.006919, 0.01038, 0.006919, 0.01038, 0.006919, 0.01038, 0.006919, 0.01038, 0.006919, 0.01038, 0.006919, 0.01038, 0.003289, 0.006513, 0.003289, 0.006513, 0.003289, 0.006513, 0.006919, 0.01038, 0.006919, 0.01038, 0.006919, 0.01038, 0.006919, 0.01038, 0.006919, 0.01038, 0.006919, 0.01038, 0.006919, 0.01038, 0.006919, 0.01038, 0.006919, 0.01038, 0.006919, 0.01038, 0.006919, 0.01038, 0.006919, 0.01038, 0.006919, 0.01038, 0.006919, 0.01038, 0.006919, 0.01038, 0.006919, 0.01038, 0.006919, 0.01038, 0.006919, 0.01038, 0.006919, 0.01038, 0.006919, 0.01038, 0.006919, 0.01038, 0.006919, 0.01038, 0.006919, 0.01038, 0.006919, 0.01038, 0.006919, 0.01038, 0.006919, 0.01038, 0.006919, 0.01038, 0.006919, 0.01038, 0.006919, 0.01038, 0.006919, 0.01038, 0.006919, 0.01038, 0.006919, 0.01038, 0.006919, 0.01038, 0.006919, 0.01038, 0.006919, 0.01038, 0.006919, 0.01038, 0.006919, 0.01038, 0.006919, 0.01038, 0.006919, 0.01038, 0.006919, 0.01038, 0.006919, 0.01038, 0.006919, 0.01038, 0.006919, 0.01038, 0.003289, 0.006513, 0.003289, 0.006513, 0.003289, 0.006513, 0.006919, 0.01038, 0.006919, 0.01038, 0.006919, 0.01038, 0.006919, 0.01038, 0.006919, 0.01038, 0.006919, 0.01038, 0.006919, 0.01038, 0.006919, 0.01038, 0.006919, 0.01038, 0.006919, 0.01038, 0.006919, 0.01038, 0.003289, 0.006513, 0.003289, 0.006513, 0.003289, 0.006513, 0.006919, 0.01038, 0.006919, 0.01038, 0.006919, 0.01038, 0.006919, 0.01038, 0.006919, 0.01038, 0.006919, 0.01038, 0.006919, 0.01038, 0.006919, 0.01038, 0.006919, 0.01038, 0.006919, 0.01038, 0.006919, 0.01038, 0.006919, 0.01038, 0.006919, 0.01038, 0.006919, 0.01038, 0.006919, 0.01038, 0.006919, 0.01038, 0.006919, 0.01038, 0.006919, 0.01038, 0.006919, 0.01038, 0.006919, 0.01038, 0.006919, 0.01038, 0.006919, 0.01038, 0.006919, 0.01038, 0.006919, 0.01038, 0.006919, 0.01038, 0.006919, 0.01038, 0.006919, 0.01038, 0.006919, 0.01038, 0.006919, 0.01038, 0.006919, 0.01038, 0.006919, 0.01038, 0.006919, 0.01038, 0.006919, 0.01038, 0.006919, 0.01038, 0.006919, 0.01038, 0.006919, 0.01038, 0.006919, 0.01038, 0.006919, 0.01038, 0.006919, 0.01038, 0.003289, 0.006513, 0.003289, 0.006513, 0.003289, 0.006513, 0.006919, 0.01038, 0.006919, 0.01038, 0.006919, 0.01038, 0.006919, 0.01038, 0.006919, 0.01038, 0.006919, 0.01038, 0.006919, 0.01038, 0.006919, 0.01038, 0.006919, 0.01038, 0.006919, 0.01038, 0.006919, 0.01038, 0.003289, 0.006513, 0.003289, 0.006513, 0.003289, 0.006513, 0.006919, 0.01038, 0.006919, 0.01038, 0.006919, 0.01038, 0.006919, 0.01038, 0.006919, 0.01038, 0.006919, 0.01038, 0.006919, 0.01038, 0.006919, 0.01038, 0.006919, 0.01038, 0.006919, 0.01038, 0.006919, 0.01038, 0.006919, 0.01038, 0.006919, 0.01038, 0.006919, 0.01038, 0.006919, 0.01038, 0.006919, 0.01038, 0.006919, 0.01038, 0.006919, 0.01038, 0.006919, 0.01038, 0.006919, 0.01038, 0.006919, 0.01038, 0.006919, 0.01038, 0.006919, 0.01038, 0.006919, 0.01038, 0.006919, 0.01038, 0.006919, 0.01038, 0.006919, 0.01038, 0.006919, 0.01038, 0.006919, 0.01038, 0.006919, 0.01038, 0.006919, 0.01038, 0.006919, 0.01038, 0.006919, 0.01038, 0.006919, 0.01038, 0.006919, 0.01038, 0.006919, 0.01038, 0.006919, 0.01038, 0.006919, 0.01038, 0.006919, 0.01038, 0.006919, 0.01038, 0.006919, 0.01038, 0.006919, 0.01038, 0.006919, 0.01038, 0.003289, 0.006513, 0.003289, 0.006513, 0.003289, 0.006513, 0.006919, 0.01038, 0.006919, 0.01038, 0.006919, 0.01038, 0.006919, 0.01038, 0.006919, 0.01038, 0.006919, 0.01038, 0.006919, 0.01038, 0.006919, 0.01038, 0.006919, 0.01038, 0.006919, 0.01038, 0.006919, 0.01038, 0.003289, 0.006513, 0.003289, 0.006513, 0.003289, 0.006513, 0.006919, 0.01038, 0.006919, 0.01038, 0.006919, 0.01038, 0.006919, 0.01038, 0.006919, 0.01038, 0.006919, 0.01038, 0.006919, 0.01038, 0.006919, 0.01038, 0.006919, 0.01038, 0.006919, 0.01038, 0.006919, 0.01038, 0.006919, 0.01038, 0.006919, 0.01038, 0.006919, 0.01038, 0.006919, 0.01038, 0.006919, 0.01038, 0.006919, 0.01038, 0.006919, 0.01038, 0.006919, 0.01038, 0.006919, 0.01038, 0.006919, 0.01038, 0.006919, 0.01038, 0.006919, 0.01038, 0.006919, 0.01038, 0.006919, 0.01038, 0.006919, 0.01038, 0.006919, 0.01038, 0.006919, 0.01038, 0.006919, 0.01038, 0.006919, 0.01038, 0.006919, 0.01038, 0.006919, 0.01038, 0.006919, 0.01038, 0.006919, 0.01038, 0.006919, 0.01038, 0.006919, 0.01038, 0.006919, 0.01038, 0.006919, 0.01038, 0.006919, 0.01038, 0.003289, 0.006513, 0.003289, 0.006513, 0.003289, 0.006513, 0.006919, 0.01038, 0.006919, 0.01038, 0.006919, 0.01038, 0.006919, 0.01038, 0.006919, 0.01038, 0.006919, 0.01038, 0.006919, 0.01038, 0.006919, 0.01038, 0.006919, 0.01038, 0.006919, 0.01038, 0.006919, 0.01038, 0.006919, 0.01038, 0.006919, 0.01038, 0.006919, 0.01038, 0.006919, 0.01038, 0.006919, 0.01038, 0.006919, 0.01038, 0.006919, 0.01038, 0.006919, 0.01038, 0.006919, 0.01038, 0.006919, 0.01038, 0.006919, 0.01038, 0.006919, 0.01038, 0.006919, 0.01038, 0.006919, 0.01038, 0.006919, 0.01038, 0.006919, 0.01038, 0.006919, 0.01038, 0.006919, 0.01038, 0.006919, 0.01038, 0.006919, 0.01038, 0.006919, 0.01038, 0.006919, 0.01038, 0.006919, 0.01038, 0.006919, 0.01038, 0.006919, 0.01038, 0.006919, 0.01038, 0.006919, 0.01038, 0.006919, 0.01038, 0.003289, 0.006513, 0.003289, 0.006513, 0.003289, 0.006513, 0.006919, 0.01038, 0.006919, 0.01038, 0.006919, 0.01038, 0.006919, 0.01038, 0.006919, 0.01038, 0.006919, 0.01038, 0.006919, 0.01038, 0.006919, 0.01038, 0.006919, 0.01038, 0.006919, 0.01038, 0.006919, 0.01038, 0.003289, 0.006513, 0.003289, 0.006513, 0.003289, 0.006513, 0.006919, 0.01038, 0.006919, 0.01038, 0.006919, 0.01038, 0.006919, 0.01038, 0.006919, 0.01038, 0.006919, 0.01038, 0.006919, 0.01038, 0.006919, 0.01038, 0.006919, 0.01038, 0.006919, 0.01038, 0.006919, 0.01038, 0.006919, 0.01038, 0.006919, 0.01038, 0.006919, 0.01038, 0.006919, 0.01038, 0.006919, 0.01038, 0.006919, 0.01038, 0.006919, 0.01038, 0.006919, 0.01038, 0.006919, 0.01038, 0.006919, 0.01038, 0.006919, 0.01038, 0.006919, 0.01038, 0.006919, 0.01038, 0.006919, 0.01038, 0.006919, 0.01038, 0.006919, 0.01038, 0.006919, 0.01038, 0.006919, 0.01038, 0.006919, 0.01038, 0.006919, 0.01038, 0.006919, 0.01038, 0.006919, 0.01038, 0.006919, 0.01038, 0.006919, 0.01038, 0.006919, 0.01038, 0.006919, 0.01038, 0.006919, 0.01038, 0.006919, 0.01038, 0.006919, 0.01038, 0.006919, 0.01038, 0.006919, 0.01038, 0.006919, 0.01038, 0.003289, 0.006513, 0.003289, 0.006513, 0.003289, 0.006513, 0.006919, 0.01038, 0.006919, 0.01038, 0.006919, 0.01038, 0.006919, 0.01038, 0.006919, 0.01038, 0.006919, 0.01038, 0.006919, 0.01038, 0.006919, 0.01038, 0.006919, 0.01038, 0.006919, 0.01038, 0.006919, 0.01038, 0.006919, 0.01038, 0.006919, 0.01038, 0.006919, 0.01038, 0.006919, 0.01038, 0.006919, 0.01038, 0.006919, 0.01038, 0.006919, 0.01038, 0.006919, 0.01038, 0.006919, 0.01038, 0.006919, 0.01038, 0.006919, 0.01038, 0.006919, 0.01038, 0.006919, 0.01038, 0.006919, 0.01038, 0.006919, 0.01038, 0.006919, 0.01038, 0.006919, 0.01038, 0.006919, 0.01038, 0.006919, 0.01038, 0.006919, 0.01038, 0.006919, 0.01038, 0.006919, 0.01038, 0.006919, 0.01038, 0.006919, 0.01038, 0.006919, 0.01038, 0.006919, 0.01038, 0.006919, 0.01038, 0.006919, 0.01038, 0.006919, 0.01038, 0.006919, 0.01038, 0.006919, 0.01038, 0.006919, 0.01038, 0.006919, 0.01038, 0.006919, 0.01038, 0.006919, 0.01038, 0.006919, 0.01038, 0.006919, 0.01038, 0.006919, 0.01038, 0.006919, 0.01038, 0.006919, 0.01038, 0.006919, 0.01038, 0.006919, 0.01038, 0.006919, 0.01038, 0.006919, 0.01038, 0.006919, 0.01038, 0.006919, 0.01038, 0.006919, 0.01038, 0.006919, 0.01038, 0.006919, 0.01038, 0.006919, 0.01038, 0.006919, 0.01038, 0.006919, 0.01038, 0.006919, 0.01038, 0.006919, 0.01038, 0.006919, 0.01038, 0.006919, 0.01038, 0.006919, 0.01038, 0.006919, 0.01038, 0.006919, 0.01038, 0.006919, 0.01038, 0.006919, 0.01038, 0.006919, 0.01038, 0.006919, 0.01038, 0.006919, 0.01038, 0.006919, 0.01038, 0.006919, 0.01038, 0.006919, 0.01038, 0.006919, 0.01038, 0.006919, 0.01038, 0.006919, 0.01038, 0.006919, 0.01038, 0.003289, 0.006513, 0.003289, 0.006513, 0.003289, 0.006513, 0.006919, 0.01038, 0.006919, 0.01038, 0.006919, 0.01038, 0.006919, 0.01038, 0.006919, 0.01038, 0.006919, 0.01038, 0.006919, 0.01038, 0.006919, 0.01038, 0.006919, 0.01038, 0.006919, 0.01038, 0.006919, 0.01038, 0.006919, 0.01038, 0.003289, 0.006513, 0.003289, 0.006513, 0.003289, 0.006513, 0.006919, 0.01038, 0.006919, 0.01038, 0.006919, 0.01038, 0.006919, 0.01038, 0.003289, 0.006513, 0.003289, 0.006513, 0.003289, 0.006513, 0.006919, 0.01038, 0.006919, 0.01038, 0.006919, 0.01038, 0.006919, 0.01038, 0.006919, 0.01038, 0.006919, 0.01038, 0.006919, 0.01038, 0.006919, 0.01038, 0.006919, 0.01038, 0.006919, 0.01038, 0.006919, 0.01038, 0.006919, 0.01038, 0.006919, 0.01038, 0.006919, 0.01038, 0.006919, 0.01038, 0.006919, 0.01038, 0.006919, 0.01038, 0.006919, 0.01038, 0.006919, 0.01038, 0.006919, 0.01038, 0.006919, 0.01038, 0.006919, 0.01038, 0.006919, 0.01038, 0.006919, 0.01038, 0.003289, 0.006513, 0.003289, 0.006513, 0.003289, 0.006513, 0.006919, 0.01038, 0.006919, 0.01038, 0.006919, 0.01038, 0.006919, 0.01038, 0.006919, 0.01038, 0.006919, 0.01038, 0.006919, 0.01038, 0.006919, 0.01038, 0.006919, 0.01038, 0.006919, 0.01038, 0.006919, 0.01038, 0.006919, 0.01038, 0.006919, 0.01038, 0.006919, 0.01038, 0.006919, 0.01038, 0.006919, 0.01038, 0.006919, 0.01038, 0.006919, 0.01038, 0.006919, 0.01038, 0.006919, 0.01038, 0.006919, 0.01038, 0.006919, 0.01038, 0.006919, 0.01038, 0.006919, 0.01038, 0.006919, 0.01038, 0.006919, 0.01038, 0.006919, 0.01038, 0.006919, 0.01038, 0.003289, 0.006513, 0.003289, 0.006513, 0.003289, 0.006513, 0.006919, 0.01038, 0.006919, 0.01038, 0.006919, 0.01038, 0.006919, 0.01038, 0.006919, 0.01038, 0.006919, 0.01038, 0.006919, 0.01038, 0.006919, 0.01038, 0.006919, 0.01038, 0.006919, 0.01038, 0.006919, 0.01038, 0.006919, 0.01038, 0.003289, 0.006513, 0.003289, 0.006513, 0.003289, 0.006513, 0.003289, 0.006513, 0.006919, 0.01038, 0.006919, 0.01038, 0.006919, 0.01038, 0.006919, 0.01038, 0.006919, 0.01038, 0.006919, 0.01038, 0.006919, 0.01038, 0.006919, 0.01038, 0.003289, 0.006513, 0.003289, 0.006513, 0.003289, 0.006513, 0.003289, 0.006513, 0.003289, 0.006513, 0.003289, 0.006513, 0.003289, 0.006513, 0.003289, 0.006513, 0.003289, 0.006513, 0.003289, 0.006513, 0.003289, 0.006513, 0.003289, 0.006513, 0.006919, 0.01038, 0.006919, 0.01038, 0.006919, 0.01038, 0.006919, 0.01038, 0.006919, 0.01038, 0.006919, 0.01038, 0.006919, 0.01038, 0.006919, 0.01038, 0.006919, 0.01038, 0.006919, 0.01038, 0.006919, 0.01038, 0.006919, 0.01038, 0.003289, 0.006513, 0.003289, 0.006513, 0.003289, 0.006513, 0.003289, 0.006513, 0.003289, 0.006513, 0.003289, 0.006513, 0.003289, 0.006513, 0.003289, 0.006513, 0.003289, 0.006513, 0.003289, 0.006513, 0.003289, 0.006513, 0.003289, 0.006513, 0.006919, 0.01038, 0.006919, 0.01038, 0.006919, 0.01038, 0.006919, 0.01038, 0.006919, 0.01038, 0.006919, 0.01038, 0.006919, 0.01038, 0.006919, 0.01038, 0.006919, 0.01038, 0.006919, 0.01038, 0.006919, 0.01038, 0.006919, 0.01038, 0.003289, 0.006513, 0.003289, 0.006513, 0.003289, 0.006513, 0.003289, 0.006513, 0.006919, 0.01038, 0.006919, 0.01038, 0.006919, 0.01038, 0.006919, 0.01038, 0.006919, 0.01038, 0.006919, 0.01038, 0.006919, 0.01038, 0.006919, 0.01038, 0.003289, 0.006513, 0.003289, 0.006513, 0.003289, 0.006513, 0.003289, 0.006513, 0.006919, 0.01038, 0.006919, 0.01038, 0.006919, 0.01038, 0.006919, 0.01038, 0.006919, 0.01038, 0.006919, 0.01038, 0.006919, 0.01038, 0.006919, 0.01038, 0.003289, 0.006513, 0.003289, 0.006513, 0.003289, 0.006513, 0.003289, 0.006513, 0.006919, 0.01038, 0.006919, 0.01038, 0.006919, 0.01038, 0.006919, 0.01038, 0.006919, 0.01038, 0.006919, 0.01038, 0.006919, 0.01038, 0.006919, 0.01038, 0.003289, 0.006513, 0.003289, 0.006513, 0.003289, 0.006513, 0.003289, 0.006513, 0.006919, 0.01038, 0.006919, 0.01038, 0.006919, 0.01038, 0.006919, 0.01038, 0.006919, 0.01038, 0.006919, 0.01038, 0.006919, 0.01038, 0.006919, 0.01038, 0.003289, 0.006513, 0.003289, 0.006513, 0.003289, 0.006513, 0.003289, 0.006513, 0.006919, 0.01038, 0.006919, 0.01038, 0.006919, 0.01038, 0.006919, 0.01038, 0.006919, 0.01038, 0.006919, 0.01038, 0.006919, 0.01038, 0.006919, 0.01038, 0.003289, 0.006513, 0.003289, 0.006513, 0.003289, 0.006513, 0.003289, 0.006513, 0.006919, 0.01038, 0.006919, 0.01038, 0.006919, 0.01038, 0.006919, 0.01038, 0.006919, 0.01038, 0.006919, 0.01038, 0.006919, 0.01038, 0.006919, 0.01038, 0.003289, 0.006513, 0.003289, 0.006513, 0.003289, 0.006513, 0.003289, 0.006513, 0.006919, 0.01038, 0.006919, 0.01038, 0.006919, 0.01038, 0.006919, 0.01038, 0.006919, 0.01038, 0.006919, 0.01038, 0.006919, 0.01038, 0.006919, 0.01038, 0.003289, 0.006513, 0.003289, 0.006513, 0.003289, 0.006513, 0.003289, 0.006513, 0.006919, 0.01038, 0.006919, 0.01038, 0.006919, 0.01038, 0.006919, 0.01038, 0.006919, 0.01038, 0.006919, 0.01038, 0.006919, 0.01038, 0.006919, 0.01038, 0.003289, 0.006513, 0.003289, 0.006513, 0.003289, 0.006513, 0.003289, 0.006513, 0.006919, 0.01038, 0.006919, 0.01038, 0.006919, 0.01038, 0.006919, 0.01038, 0.006919, 0.01038, 0.006919, 0.01038, 0.006919, 0.01038, 0.006919, 0.01038, 0.003289, 0.006513, 0.003289, 0.006513, 0.003289, 0.006513, 0.003289, 0.006513, 0.003289, 0.006513, 0.003289, 0.006513, 0.003289, 0.006513, 0.003289, 0.006513, 0.003289, 0.006513, 0.003289, 0.006513, 0.003289, 0.006513, 0.003289, 0.006513, 0.006919, 0.01038, 0.006919, 0.01038, 0.006919, 0.01038, 0.006919, 0.01038, 0.006919, 0.01038, 0.006919, 0.01038, 0.006919, 0.01038, 0.006919, 0.01038, 0.006919, 0.01038, 0.006919, 0.01038, 0.006919, 0.01038, 0.006919, 0.01038, 0.003289, 0.006513, 0.003289, 0.006513, 0.003289, 0.006513, 0.003289, 0.006513, 0.003289, 0.006513, 0.003289, 0.006513, 0.003289, 0.006513, 0.003289, 0.006513, 0.003289, 0.006513, 0.003289, 0.006513, 0.003289, 0.006513, 0.003289, 0.006513, 0.006919, 0.01038, 0.006919, 0.01038, 0.006919, 0.01038, 0.006919, 0.01038, 0.006919, 0.01038, 0.006919, 0.01038, 0.006919, 0.01038, 0.006919, 0.01038, 0.006919, 0.01038, 0.006919, 0.01038, 0.006919, 0.01038, 0.006919, 0.01038, 0.003289, 0.006513, 0.003289, 0.006513, 0.003289, 0.006513, 0.003289, 0.006513, 0.006919, 0.01038, 0.006919, 0.01038, 0.006919, 0.01038, 0.006919, 0.01038, 0.006919, 0.01038, 0.006919, 0.01038, 0.006919, 0.01038, 0.006919, 0.01038, 0.003289, 0.006513, 0.003289, 0.006513, 0.003289, 0.006513, 0.003289, 0.006513, 0.006919, 0.01038, 0.006919, 0.01038, 0.006919, 0.01038, 0.006919, 0.01038, 0.006919, 0.01038, 0.006919, 0.01038, 0.006919, 0.01038, 0.006919, 0.01038, 0.003289, 0.006513, 0.003289, 0.006513, 0.003289, 0.006513, 0.003289, 0.006513, 0.006919, 0.01038, 0.006919, 0.01038, 0.006919, 0.01038, 0.006919, 0.01038, 0.006919, 0.01038, 0.006919, 0.01038, 0.006919, 0.01038, 0.006919, 0.01038, 0.003289, 0.006513, 0.003289, 0.006513, 0.003289, 0.006513, 0.003289, 0.006513, 0.006919, 0.01038, 0.006919, 0.01038, 0.006919, 0.01038, 0.006919, 0.01038, 0.006919, 0.01038, 0.006919, 0.01038, 0.006919, 0.01038, 0.006919, 0.01038, 0.003289, 0.006513, 0.003289, 0.006513, 0.003289, 0.006513, 0.003289, 0.006513, 0.006919, 0.01038, 0.006919, 0.01038, 0.006919, 0.01038, 0.006919, 0.01038, 0.006919, 0.01038, 0.006919, 0.01038, 0.006919, 0.01038, 0.006919, 0.01038, 0.003289, 0.006513, 0.003289, 0.006513, 0.003289, 0.006513, 0.003289, 0.006513, 0.006919, 0.01038, 0.006919, 0.01038, 0.006919, 0.01038, 0.006919, 0.01038, 0.006919, 0.01038, 0.006919, 0.01038, 0.006919, 0.01038, 0.006919, 0.01038, 0.003289, 0.006513, 0.003289, 0.006513, 0.003289, 0.006513, 0.003289, 0.006513, 0.006919, 0.01038, 0.006919, 0.01038, 0.006919, 0.01038, 0.006919, 0.01038, 0.006919, 0.01038, 0.006919, 0.01038, 0.006919, 0.01038, 0.006919, 0.01038, 0.003289, 0.006513, 0.003289, 0.006513, 0.003289, 0.006513, 0.003289, 0.006513, 0.006919, 0.01038, 0.006919, 0.01038, 0.006919, 0.01038, 0.006919, 0.01038, 0.006919, 0.01038, 0.006919, 0.01038, 0.006919, 0.01038, 0.006919, 0.01038, 0.003289, 0.006513, 0.003289, 0.006513, 0.003289, 0.006513, 0.003289, 0.006513, 0.006919, 0.01038, 0.006919, 0.01038, 0.006919, 0.01038, 0.006919, 0.01038, 0.006919, 0.01038, 0.006919, 0.01038, 0.006919, 0.01038, 0.006919, 0.01038, 0.003289, 0.006513, 0.003289, 0.006513, 0.003289, 0.006513, 0.003289, 0.006513, 0.003289, 0.006513, 0.003289, 0.006513, 0.003289, 0.006513, 0.003289, 0.006513, 0.003289, 0.006513, 0.003289, 0.006513, 0.003289, 0.006513, 0.003289, 0.006513, 0.006919, 0.01038, 0.006919, 0.01038, 0.006919, 0.01038, 0.006919, 0.01038, 0.006919, 0.01038, 0.006919, 0.01038, 0.006919, 0.01038, 0.006919, 0.01038, 0.006919, 0.01038, 0.006919, 0.01038, 0.006919, 0.01038, 0.006919, 0.01038, 0.003289, 0.006513, 0.003289, 0.006513, 0.003289, 0.006513, 0.003289, 0.006513, 0.006919, 0.01038, 0.006919, 0.01038, 0.006919, 0.01038, 0.006919, 0.01038, 0.006919, 0.01038, 0.006919, 0.01038, 0.006919, 0.01038, 0.006919, 0.01038, 0.003289, 0.006513, 0.003289, 0.006513, 0.003289, 0.006513, 0.003289, 0.006513, 0.006919, 0.01038, 0.006919, 0.01038, 0.006919, 0.01038, 0.006919, 0.01038, 0.006919, 0.01038, 0.006919, 0.01038, 0.006919, 0.01038, 0.006919, 0.01038, 0.003289, 0.006513, 0.003289, 0.006513, 0.003289, 0.006513, 0.003289, 0.006513, 0.006919, 0.01038, 0.006919, 0.01038, 0.006919, 0.01038, 0.006919, 0.01038])
me_sphere_001.materials.append(mat_spherematerial)
me_sphere_001.use_remesh_preserve_volume = False
me_sphere_001.use_remesh_preserve_attributes = False
me_sphere_001.use_mirror_vertex_groups = False
me_sphere_001.update()
me_cube_003 = bpy.data.meshes.new('Cube.003')
me_cube_003.from_pydata([(0.23, -0.25, 0.39), (0.23, -0.25, 0.22), (-0.23, -0.25, 0.22), (-0.23, -0.25, 0.39), (-0.23, -0.24, 0.39), (0.23, -0.24, 0.39), (0.23, -0.24, 0.22), (-0.23, -0.24, 0.22), (0.06973, -0.25, 0.39), (-0.06973, -0.25, 0.39), (-0.06973, -0.24, 0.39), (0.06973, -0.24, 0.39), (0.05553, -0.24, 0.3733), (-0.05553, -0.24, 0.3733), (0.05553, -0.25, 0.3733), (-0.05553, -0.25, 0.3733), (0.2247, -0.24, 0.3733), (0.2247, -0.24, 0.225), (-0.2247, -0.24, 0.225), (-0.2247, -0.24, 0.3733), (-0.2247, 0.23, 0.3733), (0.2247, 0.23, 0.3733), (0.2247, 0.23, 0.225), (-0.2247, 0.23, 0.225), (-0.2147, -0.24, 0.3733), (0.2147, -0.24, 0.3733), (-0.2147, 0.22, 0.3733), (0.2147, 0.22, 0.3733), (0.2147, 0.22, 0.235), (-0.2147, 0.22, 0.235), (0.2147, -0.24, 0.235), (-0.2147, -0.24, 0.235)], [], [(9, 10, 4, 3), (1, 6, 5, 0), (7, 13, 12), (14, 15, 2), (1, 2, 7, 6), (8, 11, 12, 14), (13, 15, 14, 12), (10, 9, 15, 13), (0, 5, 11, 8), (3, 4, 7, 2), (26, 27, 21, 20), (19, 20, 23, 18), (24, 26, 20, 19), (28, 29, 31, 30), (27, 25, 16, 21), (20, 21, 22, 23), (30, 25, 27, 28), (17, 18, 23, 22), (26, 29, 28, 27), (24, 31, 29, 26), (17, 22, 21, 16), (12, 11, 6), (11, 5, 6), (6, 7, 12), (7, 4, 10), (7, 10, 13), (0, 8, 1), (8, 14, 1), (15, 9, 2), (9, 3, 2), (1, 14, 2)])
_uv = me_cube_003.uv_layers.new(name='UVMap')
_uv.uv.foreach_set('vector', [0.9116, 0.2353, 0.907, 0.2353, 0.9079, 0.1782, 0.9116, 0.1781, 0.8787, 0.8827, 0.8751, 0.8827, 0.8751, 0.8314, 0.8787, 0.8314, 0.618, 0.8152, 0.6642, 0.8783, 0.6642, 0.9184, 0.9165, 0.2799, 0.9165, 0.2403, 0.9621, 0.1781, 0.9621, 0.3422, 0.9621, 0.1781, 0.9656, 0.1781, 0.9656, 0.3422, 0.9116, 0.285, 0.9071, 0.2849, 0.9132, 0.28, 0.9165, 0.2799, 0.9129, 0.2406, 0.9165, 0.2403, 0.9165, 0.2799, 0.9132, 0.28, 0.907, 0.2353, 0.9116, 0.2353, 0.9165, 0.2403, 0.9129, 0.2406, 0.9116, 0.3422, 0.9074, 0.3421, 0.9071, 0.2849, 0.9116, 0.285, 0.6949, 0.8664, 0.6912, 0.8664, 0.6912, 0.8152, 0.6949, 0.8152, 0.7005, 0.3278, 0.7005, 0.1815, 0.7039, 0.1781, 0.7039, 0.3312, 0.8489, 0.636, 0.8489, 0.4666, 0.8934, 0.4666, 0.8934, 0.636, 0.8453, 0.636, 0.8453, 0.4702, 0.8489, 0.4666, 0.8489, 0.636, 0.803, 0.6185, 0.6613, 0.6185, 0.6613, 0.4666, 0.803, 0.4666, 0.8554, 0.827, 0.8554, 0.6613, 0.859, 0.6613, 0.859, 0.8306, 0.7039, 0.3312, 0.7039, 0.1781, 0.746, 0.1781, 0.746, 0.3312, 0.8139, 0.6613, 0.8554, 0.6613, 0.8554, 0.827, 0.8139, 0.827, 0.9062, 0.1781, 0.9062, 0.3312, 0.746, 0.3312, 0.746, 0.1781, 0.7005, 0.3278, 0.6613, 0.3278, 0.6613, 0.1815, 0.7005, 0.1815, 0.8453, 0.636, 0.8038, 0.636, 0.8038, 0.4702, 0.8453, 0.4702, 0.9035, 0.6613, 0.9035, 0.8306, 0.859, 0.8306, 0.859, 0.6613, 0.6642, 0.9184, 0.6693, 0.9235, 0.618, 0.9815, 0.6693, 0.9235, 0.6693, 0.9815, 0.618, 0.9815, 0.618, 0.9815, 0.618, 0.8152, 0.6642, 0.9184, 0.618, 0.8152, 0.6693, 0.8152, 0.6693, 0.8731, 0.618, 0.8152, 0.6693, 0.8731, 0.6642, 0.8783, 0.9116, 0.3422, 0.9116, 0.285, 0.9621, 0.3422, 0.9116, 0.285, 0.9165, 0.2799, 0.9621, 0.3422, 0.9165, 0.2403, 0.9116, 0.2353, 0.9621, 0.1781, 0.9116, 0.2353, 0.9116, 0.1781, 0.9621, 0.1781, 0.9621, 0.3422, 0.9165, 0.2799, 0.9621, 0.1781])
me_cube_003.materials.append(mat_woodmaterial1)
me_cube_003.use_remesh_preserve_volume = False
me_cube_003.use_remesh_preserve_attributes = False
me_cube_003.use_mirror_vertex_groups = False
me_cube_003.update()
me_cube_002 = bpy.data.meshes.new('Cube.002')
me_cube_002.from_pydata([(-0.2457, -0.2313, 0.02362), (-0.2285, -0.2473, 0.02362), (-0.2285, -0.2313, 0.02362), (-0.2457, -0.2473, 0.008618), (-0.2457, -0.2313, 0.1848), (-0.2285, -0.2313, 0.008618), (-0.2285, -0.2473, 0.1848), (-0.2285, -0.2313, 0.1848), (-0.2285, -0.2313, 0.2), (-0.2457, -0.2473, 0.2), (0.2457, -0.2313, 0.02362), (0.2285, -0.2473, 0.02362), (0.2285, -0.2313, 0.02362), (0.2457, -0.2473, 0.008618), (0.2457, -0.2313, 0.1848), (0.2285, -0.2313, 0.008618), (0.2285, -0.2473, 0.1848), (0.2285, -0.2313, 0.1848), (0.2285, -0.2313, 0.2), (0.2457, -0.2473, 0.2), (-0.2457, 0.2313, 0.02362), (-0.2285, 0.2473, 0.02362), (-0.2285, 0.2313, 0.02362), (-0.2457, 0.2473, 0.008618), (-0.2457, 0.2313, 0.1848), (-0.2285, 0.2313, 0.008618), (-0.2457, 0.0, 0.1848), (-0.2457, 0.0, 0.2), (-0.2285, 0.2473, 0.1848), (-0.2285, 0.2313, 0.1848), (-0.2285, 0.2313, 0.2), (-0.2457, 0.2473, 0.2), (0.2457, 0.2313, 0.02362), (0.2285, 0.2473, 0.02362), (0.2285, 0.2313, 0.02362), (0.2457, 0.2473, 0.008618), (0.2457, 0.2313, 0.1848), (0.2285, 0.2313, 0.008618), (0.2285, 0.2473, 0.1848), (0.2285, 0.2313, 0.1848), (0.2285, 0.2313, 0.2), (0.2457, 0.2473, 0.2)], [], [(10, 32, 34, 12), (17, 39, 36, 14), (30, 40, 41, 31), (8, 30, 27), (25, 37, 34, 22), (9, 19, 18, 8), (28, 38, 39, 29), (1, 11, 12, 2), (27, 9, 8), (31, 27, 30), (7, 4, 26), (3, 23, 25, 5), (5, 15, 13, 3), (32, 39, 34), (16, 13, 19), (32, 36, 39), (16, 11, 13), (0, 20, 23, 3), (13, 14, 19), (5, 22, 2), (6, 16, 19, 9), (11, 1, 3, 13), (35, 38, 41), (7, 17, 16, 6), (10, 17, 14), (8, 17, 7), (2, 6, 1), (12, 34, 37, 15), (32, 10, 13, 35), (14, 36, 41, 19), (23, 24, 31), (20, 29, 24), (28, 23, 31), (30, 7, 29), (39, 17, 18, 40), (29, 39, 40, 30), (22, 34, 33, 21), (12, 16, 17), (27, 24, 26), (34, 38, 33), (38, 28, 31, 41), (21, 33, 35, 23), (3, 6, 9), (22, 28, 29), (19, 41, 40, 18), (4, 3, 9), (0, 7, 2), (36, 35, 41), (13, 15, 37, 35), (25, 23, 35, 37), (2, 22, 20, 0), (24, 29, 26), (29, 7, 26), (2, 15, 5), (27, 4, 9), (13, 10, 14), (5, 25, 22), (35, 33, 38), (10, 12, 17), (8, 18, 17), (2, 7, 6), (23, 20, 24), (20, 22, 29), (28, 21, 23), (30, 8, 7), (12, 11, 16), (27, 31, 24), (34, 39, 38), (3, 1, 6), (22, 21, 28), (4, 0, 3), (0, 4, 7), (36, 32, 35), (2, 12, 15), (27, 26, 4)])
me_cube_002.polygons.foreach_set('use_smooth', [True] * 75)
me_cube_002.materials.append(mat_chrome)
me_cube_002.use_remesh_preserve_volume = False
me_cube_002.use_remesh_preserve_attributes = False
me_cube_002.use_mirror_vertex_groups = False
me_cube_002.update()
me_cube_001 = bpy.data.meshes.new('Cube.001')
me_cube_001.from_pydata([(-0.2369, -0.2306, 0.008618), (-0.2427, -0.233, 0.008618), (-0.2451, -0.2388, 0.008618), (-0.2427, -0.2446, 0.008618), (-0.2369, -0.247, 0.008618), (-0.2311, -0.2446, 0.008618), (-0.2287, -0.2388, 0.008618), (-0.2311, -0.233, 0.008618), (-0.2369, -0.2322, 0.0001657), (-0.2416, -0.2341, 0.0001657), (-0.2435, -0.2388, 0.0001657), (-0.2416, -0.2435, 0.0001657), (-0.2369, -0.2455, 0.0001657), (-0.2322, -0.2435, 0.0001657), (-0.2303, -0.2388, 0.0001657), (-0.2322, -0.2341, 0.0001657), (0.2369, -0.2306, 0.008618), (0.2427, -0.233, 0.008618), (0.2451, -0.2388, 0.008618), (0.2427, -0.2446, 0.008618), (0.2369, -0.247, 0.008618), (0.2311, -0.2446, 0.008618), (0.2287, -0.2388, 0.008618), (0.2311, -0.233, 0.008618), (0.2369, -0.2322, 0.0001657), (0.2416, -0.2341, 0.0001657), (0.2435, -0.2388, 0.0001657), (0.2416, -0.2435, 0.0001657), (0.2369, -0.2455, 0.0001657), (0.2322, -0.2435, 0.0001657), (0.2303, -0.2388, 0.0001657), (0.2322, -0.2341, 0.0001657), (-0.2369, 0.2306, 0.008618), (-0.2427, 0.233, 0.008618), (-0.2451, 0.2388, 0.008618), (-0.2427, 0.2446, 0.008618), (-0.2369, 0.247, 0.008618), (-0.2311, 0.2446, 0.008618), (-0.2287, 0.2388, 0.008618), (-0.2311, 0.233, 0.008618), (-0.2369, 0.2322, 0.0001657), (-0.2416, 0.2341, 0.0001657), (-0.2435, 0.2388, 0.0001657), (-0.2416, 0.2435, 0.0001657), (-0.2369, 0.2455, 0.0001657), (-0.2322, 0.2435, 0.0001657), (-0.2303, 0.2388, 0.0001657), (-0.2322, 0.2341, 0.0001657), (0.2369, 0.2306, 0.008618), (0.2427, 0.233, 0.008618), (0.2451, 0.2388, 0.008618), (0.2427, 0.2446, 0.008618), (0.2369, 0.247, 0.008618), (0.2311, 0.2446, 0.008618), (0.2287, 0.2388, 0.008618), (0.2311, 0.233, 0.008618), (0.2369, 0.2322, 0.0001657), (0.2416, 0.2341, 0.0001657), (0.2435, 0.2388, 0.0001657), (0.2416, 0.2435, 0.0001657), (0.2369, 0.2455, 0.0001657), (0.2322, 0.2435, 0.0001657), (0.2303, 0.2388, 0.0001657), (0.2322, 0.2341, 0.0001657)], [], [(7, 6, 14, 15), (5, 4, 12, 13), (3, 2, 10, 11), (1, 0, 8, 9), (0, 7, 15, 8), (6, 5, 13, 14), (4, 3, 11, 12), (2, 1, 9, 10), (23, 31, 30, 22), (21, 29, 28, 20), (19, 27, 26, 18), (17, 25, 24, 16), (16, 24, 31, 23), (22, 30, 29, 21), (20, 28, 27, 19), (18, 26, 25, 17), (39, 47, 46, 38), (37, 45, 44, 36), (35, 43, 42, 34), (33, 41, 40, 32), (32, 40, 47, 39), (38, 46, 45, 37), (36, 44, 43, 35), (34, 42, 41, 33), (55, 54, 62, 63), (53, 52, 60, 61), (51, 50, 58, 59), (49, 48, 56, 57), (48, 55, 63, 56), (54, 53, 61, 62), (52, 51, 59, 60), (50, 49, 57, 58)])
me_cube_001.polygons.foreach_set('use_smooth', [True] * 32)
me_cube_001.materials.append(mat_chrome)
me_cube_001.use_remesh_preserve_volume = False
me_cube_001.use_remesh_preserve_attributes = False
me_cube_001.use_mirror_vertex_groups = False
me_cube_001.update()
me_cube = bpy.data.meshes.new('Cube')
me_cube.from_pydata([(-0.25, -0.25, 0.6), (-0.25, 0.25, 0.6), (0.25, -0.25, 0.6), (0.25, 0.25, 0.6), (-0.25, 0.25, 0.2), (0.23, 0.23, 0.39), (-0.23, 0.23, 0.41), (-0.25, -0.25, 0.2), (0.23, 0.23, 0.22), (0.25, 0.25, 0.2), (-0.23, 0.23, 0.22), (0.25, -0.25, 0.2), (0.23, -0.25, 0.58), (-0.23, -0.25, 0.58), (0.25, -0.25, 0.58), (-0.25, -0.25, 0.58), (-0.23, 0.23, 0.39), (0.23, 0.23, 0.41), (0.23, 0.23, 0.58), (-0.23, 0.23, 0.58), (-0.23, -0.25, 0.22), (0.23, -0.25, 0.22), (0.25, 0.23, 0.58), (-0.25, 0.23, 0.58), (0.23, -0.25, 0.41), (-0.23, -0.25, 0.41), (-0.25, 0.23, 0.2), (0.25, 0.23, 0.2), (0.23, -0.25, 0.39), (0.25, 0.23, 0.6), (-0.25, 0.23, 0.6), (-0.23, -0.25, 0.39), (-0.23, 0.23, 0.2), (-0.23, -0.25, 0.2), (0.23, -0.25, 0.2), (0.23, 0.23, 0.2)], [], [(22, 29, 2, 14), (34, 11, 21), (16, 10, 8, 5), (29, 30, 0, 2), (24, 28, 14), (14, 12, 24), (22, 27, 9, 3, 29), (25, 31, 28, 24), (27, 22, 14, 11), (1, 4, 26, 23, 30), (15, 0, 30, 23), (3, 1, 30, 29), (12, 13, 19, 18), (13, 12, 14, 2, 0, 15), (3, 9, 4, 1), (11, 14, 28), (13, 25, 6, 19), (24, 12, 18, 17), (19, 6, 17, 18), (20, 21, 8, 10), (28, 31, 16, 5), (25, 24, 17, 6), (21, 28, 5, 8), (31, 20, 10, 16), (15, 23, 26, 7), (9, 27, 35, 32, 26, 4), (27, 11, 34, 35), (21, 11, 28), (7, 20, 31), (32, 33, 7, 26), (7, 33, 20), (35, 34, 33, 32), (34, 21, 20, 33), (31, 25, 15), (25, 13, 15), (31, 15, 7)])
_uv = me_cube.uv_layers.new(name='UVMap')
_uv.uv.foreach_set('vector', [0.9853, 0.0004351, 0.9853, 0.005972, 0.8261, 0.005944, 0.8261, 0.0003944, 0.8131, 0.8387, 0.8128, 0.8459, 0.8071, 0.8385, 0.3254, 0.6613, 0.3726, 0.6613, 0.3726, 0.8144, 0.3254, 0.8144, 0.9853, 0.005972, 0.9853, 0.1718, 0.826, 0.1718, 0.8261, 0.005944, 0.7499, 0.8365, 0.7559, 0.8367, 0.6984, 0.8419, 0.6984, 0.8419, 0.6987, 0.8347, 0.7499, 0.8365, 0.8549, 0.3451, 0.8549, 0.4587, 0.8477, 0.4587, 0.8477, 0.3392, 0.8549, 0.3392, 0.1601, 0.6613, 0.1657, 0.6613, 0.1657, 0.8144, 0.1601, 0.8144, 0.5273, 0.8224, 0.5273, 0.9363, 0.3546, 0.9363, 0.3546, 0.8224, 0.6685, 0.3392, 0.6685, 0.4587, 0.6613, 0.4587, 0.6613, 0.3451, 0.6613, 0.3392, 0.826, 0.1773, 0.826, 0.1718, 0.9853, 0.1718, 0.9853, 0.1773, 0.8477, 0.3392, 0.6685, 0.3392, 0.6685, 0.332, 0.8477, 0.332, 0.8205, 0.01258, 0.8205, 0.1652, 0.6613, 0.1652, 0.6613, 0.01257, 0.8205, 0.1652, 0.8205, 0.01258, 0.8205, 0.005944, 0.8261, 0.005944, 0.826, 0.1718, 0.8205, 0.1718, 0.8477, 0.3392, 0.8477, 0.4587, 0.6685, 0.4587, 0.6685, 0.3392, 0.8128, 0.8459, 0.6984, 0.8419, 0.7559, 0.8367, 0.1807, 0.9366, 0.1807, 0.8855, 0.3538, 0.8855, 0.3538, 0.9366, 0.7499, 0.8365, 0.6987, 0.8347, 0.7047, 0.6613, 0.7559, 0.6631, 0.6984, 0.8979, 0.6984, 0.8467, 0.8648, 0.8467, 0.8648, 0.8979, 0.5323, 0.6613, 0.5323, 0.8144, 0.3726, 0.8144, 0.3726, 0.6613, 0.1657, 0.8144, 0.1657, 0.6613, 0.3254, 0.6613, 0.3254, 0.8144, 0.1601, 0.6613, 0.1601, 0.8144, 0.0003944, 0.8144, 0.0003944, 0.6613, 0.8071, 0.8385, 0.7559, 0.8367, 0.7619, 0.6633, 0.8131, 0.6651, 0.1807, 0.8795, 0.1807, 0.8284, 0.3538, 0.8284, 0.3538, 0.8795, 0.1735, 0.9366, 0.0003944, 0.9366, 0.0004216, 0.8224, 0.1735, 0.8224, 0.8477, 0.4587, 0.8477, 0.4658, 0.8406, 0.4658, 0.6756, 0.4658, 0.6685, 0.4658, 0.6685, 0.4587, 0.5273, 0.8224, 0.3546, 0.8224, 0.3546, 0.8152, 0.5273, 0.8152, 0.8071, 0.8385, 0.8128, 0.8459, 0.7559, 0.8367, 0.1735, 0.8224, 0.1807, 0.8284, 0.1807, 0.8795, 0.0004216, 0.8152, 0.1735, 0.8152, 0.1735, 0.8224, 0.0004216, 0.8224, 0.1735, 0.8224, 0.1807, 0.8224, 0.1807, 0.8284, 0.6976, 0.8144, 0.5379, 0.8144, 0.5379, 0.6613, 0.6976, 0.6613, 0.5379, 0.8144, 0.5323, 0.8144, 0.5323, 0.6613, 0.5379, 0.6613, 0.1807, 0.8795, 0.1807, 0.8855, 0.1735, 0.9366, 0.1807, 0.8855, 0.1807, 0.9366, 0.1735, 0.9366, 0.1807, 0.8795, 0.1735, 0.9366, 0.1735, 0.8224])
me_cube.materials.append(mat_woodmaterial1)
me_cube.use_remesh_preserve_volume = False
me_cube.use_remesh_preserve_attributes = False
me_cube.use_mirror_vertex_groups = False
me_cube.update()

# ---- objects
ob_sphere = bpy.data.objects.new('Sphere', me_sphere_001)
ob_drawer = bpy.data.objects.new('Drawer', me_cube_003)
ob_stand = bpy.data.objects.new('Stand', me_cube_002)
ob_bushes = bpy.data.objects.new('Bushes', me_cube_001)
ob_table_main = bpy.data.objects.new('Table Main', me_cube)
ob_lamp = bpy.data.objects.new('Lamp', light_lamp)
ob_camera = bpy.data.objects.new('Camera', cam_camera)

# ---- transforms, parenting, visibility, modifiers, constraints
ob_sphere.location = (0.0, 0.0, 0.0)
ob_sphere.display.show_shadows = False
ob_sphere.lineart.crease_threshold = 0.0
_m = ob_sphere.modifiers.new('Auto Smooth', 'NODES')
_m.node_group = ng_auto_smooth
_gi = [s.identifier for s in ng_auto_smooth.interface.items_tree if s.item_type == 'SOCKET' and s.in_out == 'INPUT']
_m[_gi[1]] = 3.142  # Angle
ob_drawer.location = (0.0, 0.0, 0.0)
ob_drawer.lineart.crease_threshold = 0.0
ob_stand.location = (0.0, 0.0, 0.0)
ob_stand.lineart.crease_threshold = 0.0
_m = ob_stand.modifiers.new('Auto Smooth', 'NODES')
_m.node_group = ng_auto_smooth
_gi = [s.identifier for s in ng_auto_smooth.interface.items_tree if s.item_type == 'SOCKET' and s.in_out == 'INPUT']
_m[_gi[1]] = 1.484  # Angle
ob_bushes.location = (0.0, 0.0, 0.0)
ob_bushes.lineart.crease_threshold = 0.0
ob_table_main.location = (0.0, 0.0, 0.0)
ob_table_main.lineart.crease_threshold = 0.0
ob_lamp.location = (3.976, 1.257, 4.767)
ob_lamp.rotation_euler = (0.5236, -0.3491, 1.745)
ob_lamp.lock_rotations_4d = False
ob_lamp.empty_display_type = 'ARROWS'
ob_lamp.color = (0.0, 0.0, 0.0, 0.0)
ob_lamp.lineart.crease_threshold = 0.0
ob_camera.location = (-1.406, -2.245, 0.9193)
ob_camera.rotation_euler = (1.326, -4.418e-08, -0.6024)
ob_camera.lock_rotations_4d = False
ob_camera.empty_display_type = 'ARROWS'
ob_camera.color = (0.0, 0.0, 0.0, 0.0)
ob_camera.display_type = 'WIRE'
ob_camera.lineart.crease_threshold = 0.0

# ---- collection membership
col_collection_1.objects.link(ob_sphere)
col_collection_1.objects.link(ob_drawer)
col_collection_1.objects.link(ob_stand)
col_collection_1.objects.link(ob_bushes)
col_collection_1.objects.link(ob_table_main)
col_collection_1.objects.link(ob_lamp)
col_collection_1.objects.link(ob_camera)

# ---- scene / render settings (as saved in the file)
scene.camera = ob_camera
scene.frame_start = 1; scene.frame_end = 250; scene.frame_set(0)
scene.render.engine = 'BLENDER_EEVEE_NEXT'
scene.render.resolution_percentage = 50
scene.render.dither_intensity = 0.0
scene.cycles.use_denoising = False
scene.cycles.samples = 128
scene.cycles.sampling_pattern = 'TABULATED_SOBOL'
scene.cycles.use_adaptive_sampling = False
scene.cycles.use_light_tree = False
scene.cycles.blur_glossy = 0.0
scene.cycles.sample_clamp_indirect = 0.0
scene.view_settings.view_transform = 'Standard'
bpy.context.view_layer.update()
